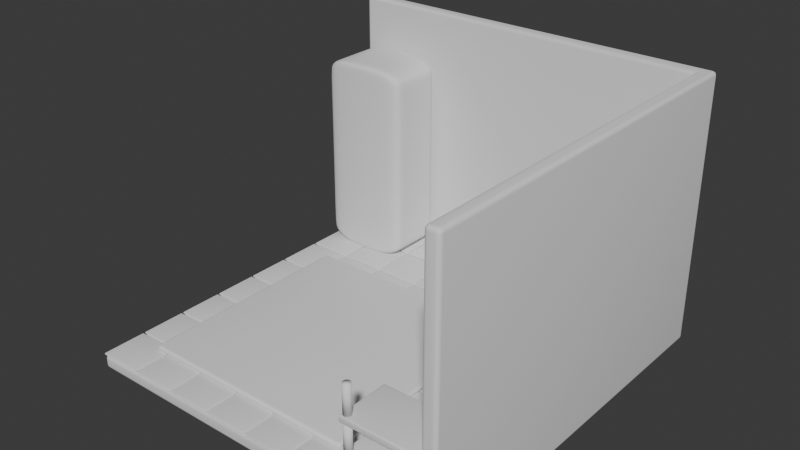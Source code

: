 # Source: happy-kitchen.blend  (saved by Blender 4.1.24; exported with 4.5.12 LTS)
import bpy
from mathutils import Matrix  # noqa: F401  (used for matrix-valued properties, if any)

bpy.ops.wm.read_factory_settings(use_empty=True)
scene = bpy.context.scene
scene.name = 'Scene'

# ---- collections
col_collection = bpy.data.collections.new('Collection'); scene.collection.children.link(col_collection)

# ---- world
world_world = bpy.data.worlds.new('World'); scene.world = world_world
world_world.use_nodes = True; world_world.node_tree.nodes.clear()
_N = world_world.node_tree.nodes; _L = world_world.node_tree.links
n0 = _N.new('ShaderNodeOutputWorld'); n0.name = 'World Output'; n0.location = (300, 300)
n1 = _N.new('ShaderNodeBackground'); n1.name = 'Background'; n1.location = (10, 300)
n1.inputs[0].default_value = (0.05088, 0.05088, 0.05088, 1.0)
_L.new(n1.outputs[0], n0.inputs[0])
n0.is_active_output = True
world_world.color = (0.05088, 0.05088, 0.05088)
world_world.use_sun_shadow = False
world_world.sun_shadow_jitter_overblur = 0.0

# ---- meshes
me_cube_001 = bpy.data.meshes.new('Cube.001')
me_cube_001.from_pydata([(-1.0, -1.0, -1.0), (-1.0, 1.0, -1.0), (-1.0, 1.0, 0.3804), (1.0, -1.0, -1.0), (1.0, -1.0, 0.3804), (1.0, 1.0, -1.0), (1.0, 1.0, 0.3804), (-1.0, 1.075, -1.075), (-1.0, -1.0, -1.075), (-1.0, 1.075, 0.3804), (1.075, 1.075, -1.075), (1.075, 1.075, 0.3804), (1.075, -1.0, -1.075), (1.075, -1.0, 0.3804)], [], [(1, 5, 6, 2), (5, 3, 4, 6), (1, 0, 3, 5), (7, 9, 11, 10), (10, 11, 13, 12), (7, 10, 12, 8), (0, 1, 7, 8), (4, 3, 12, 13), (2, 6, 11, 9), (1, 2, 9, 7), (3, 0, 8, 12), (6, 4, 13, 11)])
me_cube_001.polygons.foreach_set('use_smooth', [True] * 12)
_uv = me_cube_001.uv_layers.new(name='UVMap')
_uv.uv.foreach_set('vector', [0.375, 0.25, 0.375, 0.5, 0.625, 0.5, 0.625, 0.25, 0.375, 0.5, 0.375, 0.75, 0.625, 0.75, 0.625, 0.5, 0.125, 0.5, 0.125, 0.75, 0.375, 0.75, 0.375, 0.5, 0.375, 0.25, 0.625, 0.25, 0.625, 0.5, 0.375, 0.5, 0.375, 0.5, 0.625, 0.5, 0.625, 0.75, 0.375, 0.75, 0.125, 0.5, 0.375, 0.5, 0.375, 0.75, 0.125, 0.75, 0.125, 0.75, 0.125, 0.5, 0.125, 0.5, 0.125, 0.75, 0.625, 0.75, 0.375, 0.75, 0.375, 0.75, 0.625, 0.75, 0.625, 0.25, 0.625, 0.5, 0.625, 0.5, 0.625, 0.25, 0.375, 0.25, 0.625, 0.25, 0.625, 0.25, 0.375, 0.25, 0.375, 0.75, 0.125, 0.75, 0.125, 0.75, 0.375, 0.75, 0.625, 0.5, 0.625, 0.75, 0.625, 0.75, 0.625, 0.5])
me_cube_001.update()
me_plane_001 = bpy.data.meshes.new('Plane.001')
me_plane_001.from_pydata([(-5.003, -5.003, 0.0), (-3.797, -5.003, 0.0), (-5.003, -3.797, 0.0), (-3.797, -3.797, 0.0)], [], [(0, 1, 3, 2)])
me_plane_001.polygons.foreach_set('use_smooth', [True] * 1)
_uv = me_plane_001.uv_layers.new(name='UVMap')
_uv.uv.foreach_set('vector', [0.0, 0.0, 1.0, 0.0, 1.0, 1.0, 0.0, 1.0])
me_plane_001.update()
me_plane_002 = bpy.data.meshes.new('Plane.002')
me_plane_002.from_pydata([(-1.0, -1.0, 0.0), (1.0, -1.0, 0.0), (-1.0, 1.0, 0.0), (1.0, 1.0, 0.0)], [], [(0, 1, 3, 2)])
me_plane_002.polygons.foreach_set('use_smooth', [True] * 1)
_uv = me_plane_002.uv_layers.new(name='UVMap')
_uv.uv.foreach_set('vector', [0.0, 0.0, 1.0, 0.0, 1.0, 1.0, 0.0, 1.0])
me_plane_002.update()
me_cube_002 = bpy.data.meshes.new('Cube.002')
me_cube_002.from_pydata([(-0.5984, -0.7774, -1.0), (-0.5984, -0.7774, 1.8), (-0.5984, 1.0, -1.0), (-0.5984, 1.0, 1.8), (1.096, -0.7774, -1.0), (1.096, -0.7774, 1.8), (1.096, 1.0, -1.0), (1.096, 1.0, 1.8), (-1.0, -0.7774, -0.8642), (-1.0, -0.7774, 1.664), (-1.0, 1.0, 1.664), (-1.0, 1.0, -0.8642), (1.498, 1.0, 1.664), (1.498, 1.0, -0.8642), (1.498, -0.7774, 1.664), (1.498, -0.7774, -0.8642), (-0.5984, 0.742, -1.0), (-0.5984, -0.5194, -1.0), (-0.5984, -0.5194, 1.8), (-0.5984, 0.742, 1.8), (1.096, -0.5194, -1.0), (1.096, 0.742, -1.0), (1.096, 0.742, 1.8), (1.096, -0.5194, 1.8), (1.498, 0.742, -0.8642), (1.498, -0.5194, -0.8642), (1.498, 0.742, 1.664), (1.498, -0.5194, 1.664), (-1.0, -0.5194, -0.8642), (-1.0, 0.742, -0.8642), (-1.0, -0.5194, 1.664), (-1.0, 0.742, 1.664), (-1.0, -0.7774, -0.7364), (-1.0, -0.7774, 1.536), (-1.0, 1.0, 1.536), (-1.0, 1.0, -0.7364), (1.498, 1.0, 1.536), (1.498, 1.0, -0.7364), (1.498, -0.7774, 1.536), (1.498, -0.7774, -0.7364), (-1.0, -0.5194, 1.536), (-1.0, -0.5194, -0.7364), (-1.0, 0.742, 1.536), (-1.0, 0.742, -0.7364), (1.498, 0.742, 1.536), (1.498, 0.742, -0.7364), (1.498, -0.5194, 1.536), (1.498, -0.5194, -0.7364)], [], [(31, 19, 3, 10), (10, 3, 7, 12), (27, 23, 5, 14), (14, 5, 1, 9), (17, 20, 4, 0), (23, 18, 1, 5), (4, 15, 8, 0), (38, 14, 9, 33), (20, 25, 15, 4), (46, 27, 14, 38), (2, 11, 13, 6), (34, 10, 12, 36), (16, 29, 11, 2), (42, 31, 10, 34), (33, 9, 30, 40), (40, 30, 31, 42), (0, 8, 28, 17), (17, 28, 29, 16), (36, 12, 26, 44), (44, 26, 27, 46), (6, 13, 24, 21), (21, 24, 25, 20), (7, 3, 19, 22), (22, 19, 18, 23), (2, 6, 21, 16), (16, 21, 20, 17), (12, 7, 22, 26), (26, 22, 23, 27), (9, 1, 18, 30), (30, 18, 19, 31), (24, 45, 47, 25), (45, 44, 46, 47), (13, 37, 45, 24), (37, 36, 44, 45), (28, 41, 43, 29), (41, 40, 42, 43), (8, 32, 41, 28), (32, 33, 40, 41), (29, 43, 35, 11), (43, 42, 34, 35), (11, 35, 37, 13), (35, 34, 36, 37), (25, 47, 39, 15), (47, 46, 38, 39), (15, 39, 32, 8), (39, 38, 33, 32)])
me_cube_002.polygons.foreach_set('use_smooth', [True] * 46)
_uv = me_cube_002.uv_layers.new(name='UVMap')
_uv.uv.foreach_set('vector', [0.5417, 0.1667, 0.625, 0.1667, 0.625, 0.25, 0.5417, 0.25, 0.5417, 0.25, 0.625, 0.25, 0.625, 0.5, 0.5417, 0.5, 0.5417, 0.6667, 0.625, 0.6667, 0.625, 0.75, 0.5417, 0.75, 0.5417, 0.75, 0.625, 0.75, 0.625, 1.0, 0.5417, 1.0, 0.125, 0.6667, 0.375, 0.6667, 0.375, 0.75, 0.125, 0.75, 0.625, 0.6667, 0.875, 0.6667, 0.875, 0.75, 0.625, 0.75, 0.375, 0.75, 0.4583, 0.75, 0.4583, 1.0, 0.375, 1.0, 0.5139, 0.75, 0.5417, 0.75, 0.5417, 1.0, 0.5139, 1.0, 0.375, 0.6667, 0.4583, 0.6667, 0.4583, 0.75, 0.375, 0.75, 0.5139, 0.6667, 0.5417, 0.6667, 0.5417, 0.75, 0.5139, 0.75, 0.375, 0.25, 0.4583, 0.25, 0.4583, 0.5, 0.375, 0.5, 0.5139, 0.25, 0.5417, 0.25, 0.5417, 0.5, 0.5139, 0.5, 0.375, 0.1667, 0.4583, 0.1667, 0.4583, 0.25, 0.375, 0.25, 0.5139, 0.1667, 0.5417, 0.1667, 0.5417, 0.25, 0.5139, 0.25, 0.5139, 0.0, 0.5417, 0.0, 0.5417, 0.08333, 0.5139, 0.08333, 0.5139, 0.08333, 0.5417, 0.08333, 0.5417, 0.1667, 0.5139, 0.1667, 0.375, 0.0, 0.4583, 0.0, 0.4583, 0.08333, 0.375, 0.08333, 0.375, 0.08333, 0.4583, 0.08333, 0.4583, 0.1667, 0.375, 0.1667, 0.5139, 0.5, 0.5417, 0.5, 0.5417, 0.5833, 0.5139, 0.5833, 0.5139, 0.5833, 0.5417, 0.5833, 0.5417, 0.6667, 0.5139, 0.6667, 0.375, 0.5, 0.4583, 0.5, 0.4583, 0.5833, 0.375, 0.5833, 0.375, 0.5833, 0.4583, 0.5833, 0.4583, 0.6667, 0.375, 0.6667, 0.625, 0.5, 0.875, 0.5, 0.875, 0.5833, 0.625, 0.5833, 0.625, 0.5833, 0.875, 0.5833, 0.875, 0.6667, 0.625, 0.6667, 0.125, 0.5, 0.375, 0.5, 0.375, 0.5833, 0.125, 0.5833, 0.125, 0.5833, 0.375, 0.5833, 0.375, 0.6667, 0.125, 0.6667, 0.5417, 0.5, 0.625, 0.5, 0.625, 0.5833, 0.5417, 0.5833, 0.5417, 0.5833, 0.625, 0.5833, 0.625, 0.6667, 0.5417, 0.6667, 0.5417, 0.0, 0.625, 0.0, 0.625, 0.08333, 0.5417, 0.08333, 0.5417, 0.08333, 0.625, 0.08333, 0.625, 0.1667, 0.5417, 0.1667, 0.4583, 0.5833, 0.4861, 0.5833, 0.4861, 0.6667, 0.4583, 0.6667, 0.4861, 0.5833, 0.5139, 0.5833, 0.5139, 0.6667, 0.4861, 0.6667, 0.4583, 0.5, 0.4861, 0.5, 0.4861, 0.5833, 0.4583, 0.5833, 0.4861, 0.5, 0.5139, 0.5, 0.5139, 0.5833, 0.4861, 0.5833, 0.4583, 0.08333, 0.4861, 0.08333, 0.4861, 0.1667, 0.4583, 0.1667, 0.4861, 0.08333, 0.5139, 0.08333, 0.5139, 0.1667, 0.4861, 0.1667, 0.4583, 0.0, 0.4861, 0.0, 0.4861, 0.08333, 0.4583, 0.08333, 0.4861, 0.0, 0.5139, 0.0, 0.5139, 0.08333, 0.4861, 0.08333, 0.4583, 0.1667, 0.4861, 0.1667, 0.4861, 0.25, 0.4583, 0.25, 0.4861, 0.1667, 0.5139, 0.1667, 0.5139, 0.25, 0.4861, 0.25, 0.4583, 0.25, 0.4861, 0.25, 0.4861, 0.5, 0.4583, 0.5, 0.4861, 0.25, 0.5139, 0.25, 0.5139, 0.5, 0.4861, 0.5, 0.4583, 0.6667, 0.4861, 0.6667, 0.4861, 0.75, 0.4583, 0.75, 0.4861, 0.6667, 0.5139, 0.6667, 0.5139, 0.75, 0.4861, 0.75, 0.4583, 0.75, 0.4861, 0.75, 0.4861, 1.0, 0.4583, 1.0, 0.4861, 0.75, 0.5139, 0.75, 0.5139, 1.0, 0.4861, 1.0])
me_cube_002.update()
me_cylinder = bpy.data.meshes.new('Cylinder')
me_cylinder.from_pydata([(4.73e-10, 0.1013, 0.2906), (0.01585, 0.1001, 0.2906), (0.03131, 0.09636, 0.2906), (0.046, 0.09027, 0.2906), (0.05955, 0.08197, 0.2906), (0.07164, 0.07164, 0.2906), (0.08197, 0.05955, 0.2906), (0.09027, 0.046, 0.2906), (0.09636, 0.03131, 0.2906), (0.1001, 0.01585, 0.2906), (0.1013, -2.298e-10, 0.2906), (0.1001, -0.01585, 0.2906), (0.09636, -0.03131, 0.2906), (0.09027, -0.046, 0.2906), (0.08197, -0.05955, 0.2906), (0.07164, -0.07164, 0.2906), (0.05955, -0.08197, 0.2906), (0.046, -0.09027, 0.2906), (0.03131, -0.09636, 0.2906), (0.01585, -0.1001, 0.2906), (4.73e-10, -0.1013, 0.2906), (-0.01585, -0.1001, 0.2906), (-0.03131, -0.09636, 0.2906), (-0.046, -0.09027, 0.2906), (-0.05955, -0.08197, 0.2906), (-0.07164, -0.07164, 0.2906), (-0.08197, -0.05955, 0.2906), (-0.09027, -0.046, 0.2906), (-0.09636, -0.03131, 0.2906), (-0.1001, -0.01585, 0.2906), (-0.1013, -2.298e-10, 0.2906), (-0.1001, 0.01585, 0.2906), (-0.09636, 0.03131, 0.2906), (-0.09027, 0.046, 0.2906), (-0.08197, 0.05955, 0.2906), (-0.07164, 0.07164, 0.2906), (-0.05955, 0.08197, 0.2906), (-0.046, 0.09027, 0.2906), (-0.03131, 0.09636, 0.2906), (-0.01585, 0.1001, 0.2906), (4.657e-10, 0.005937, -0.4788), (4.73e-10, 0.1013, -0.3837), (4.657e-10, 0.02716, -0.4764), (4.657e-10, 0.04732, -0.4694), (4.657e-10, 0.06541, -0.458), (4.657e-10, 0.08051, -0.443), (4.657e-10, 0.09187, -0.425), (4.657e-10, 0.09893, -0.4049), (0.0009287, 0.005864, -0.4788), (0.01585, 0.1001, -0.3837), (0.004249, 0.02683, -0.4764), (0.007403, 0.04674, -0.4694), (0.01023, 0.0646, -0.458), (0.01259, 0.07952, -0.443), (0.01437, 0.09074, -0.425), (0.01548, 0.09771, -0.4049), (0.001835, 0.005646, -0.4788), (0.03131, 0.09636, -0.3837), (0.008393, 0.02583, -0.4764), (0.01462, 0.045, -0.4694), (0.02021, 0.0622, -0.458), (0.02488, 0.07657, -0.443), (0.02839, 0.08737, -0.425), (0.03057, 0.09408, -0.4049), (0.002695, 0.00529, -0.4788), (0.046, 0.09027, -0.3837), (0.01233, 0.0242, -0.4764), (0.02148, 0.04216, -0.4694), (0.02969, 0.05828, -0.458), (0.03655, 0.07173, -0.443), (0.04171, 0.08186, -0.425), (0.04491, 0.08814, -0.4049), (0.00349, 0.004803, -0.4788), (0.05955, 0.08197, -0.3837), (0.01596, 0.02197, -0.4764), (0.02781, 0.03828, -0.4694), (0.03844, 0.05291, -0.458), (0.04732, 0.06513, -0.443), (0.054, 0.07433, -0.425), (0.05815, 0.08003, -0.4049), (0.004198, 0.004198, -0.4788), (0.07164, 0.07164, -0.3837), (0.01921, 0.01921, -0.4764), (0.03346, 0.03346, -0.4694), (0.04625, 0.04625, -0.458), (0.05693, 0.05693, -0.443), (0.06496, 0.06496, -0.425), (0.06995, 0.06995, -0.4049), (0.004803, 0.00349, -0.4788), (0.08197, 0.05955, -0.3837), (0.02197, 0.01596, -0.4764), (0.03828, 0.02781, -0.4694), (0.05291, 0.03844, -0.458), (0.06513, 0.04732, -0.443), (0.07433, 0.054, -0.425), (0.08003, 0.05815, -0.4049), (0.00529, 0.002695, -0.4788), (0.09027, 0.046, -0.3837), (0.0242, 0.01233, -0.4764), (0.04216, 0.02148, -0.4694), (0.05828, 0.02969, -0.458), (0.07173, 0.03655, -0.443), (0.08186, 0.04171, -0.425), (0.08814, 0.04491, -0.4049), (0.005646, 0.001835, -0.4788), (0.09636, 0.03131, -0.3837), (0.02583, 0.008393, -0.4764), (0.045, 0.01462, -0.4694), (0.0622, 0.02021, -0.458), (0.07657, 0.02488, -0.443), (0.08737, 0.02839, -0.425), (0.09408, 0.03057, -0.4049), (0.005864, 0.0009287, -0.4788), (0.1001, 0.01585, -0.3837), (0.02683, 0.004249, -0.4764), (0.04674, 0.007403, -0.4694), (0.0646, 0.01023, -0.458), (0.07952, 0.01259, -0.443), (0.09074, 0.01437, -0.425), (0.09771, 0.01548, -0.4049), (0.005937, 0.0, -0.4788), (0.1013, -2.298e-10, -0.3837), (0.02716, -5.821e-11, -0.4764), (0.04732, -1.164e-10, -0.4694), (0.06541, -1.164e-10, -0.458), (0.08051, -2.328e-10, -0.443), (0.09187, -2.328e-10, -0.425), (0.09893, -2.328e-10, -0.4049), (0.005864, -0.0009287, -0.4788), (0.1001, -0.01585, -0.3837), (0.02683, -0.004249, -0.4764), (0.04674, -0.007403, -0.4694), (0.0646, -0.01023, -0.458), (0.07952, -0.01259, -0.443), (0.09074, -0.01437, -0.425), (0.09771, -0.01548, -0.4049), (0.005646, -0.001835, -0.4788), (0.09636, -0.03131, -0.3837), (0.02583, -0.008393, -0.4764), (0.045, -0.01462, -0.4694), (0.0622, -0.02021, -0.458), (0.07657, -0.02488, -0.443), (0.08737, -0.02839, -0.425), (0.09408, -0.03057, -0.4049), (0.00529, -0.002695, -0.4788), (0.09027, -0.046, -0.3837), (0.0242, -0.01233, -0.4764), (0.04216, -0.02148, -0.4694), (0.05828, -0.02969, -0.458), (0.07173, -0.03655, -0.443), (0.08186, -0.04171, -0.425), (0.08814, -0.04491, -0.4049), (0.004803, -0.00349, -0.4788), (0.08197, -0.05955, -0.3837), (0.02197, -0.01596, -0.4764), (0.03828, -0.02781, -0.4694), (0.05291, -0.03844, -0.458), (0.06513, -0.04732, -0.443), (0.07433, -0.054, -0.425), (0.08003, -0.05815, -0.4049), (0.004198, -0.004198, -0.4788), (0.07164, -0.07164, -0.3837), (0.01921, -0.01921, -0.4764), (0.03346, -0.03346, -0.4694), (0.04625, -0.04625, -0.458), (0.05693, -0.05693, -0.443), (0.06496, -0.06496, -0.425), (0.06995, -0.06995, -0.4049), (0.00349, -0.004803, -0.4788), (0.05955, -0.08197, -0.3837), (0.01596, -0.02197, -0.4764), (0.02781, -0.03828, -0.4694), (0.03844, -0.05291, -0.458), (0.04732, -0.06513, -0.443), (0.054, -0.07433, -0.425), (0.05815, -0.08003, -0.4049), (0.002695, -0.00529, -0.4788), (0.046, -0.09027, -0.3837), (0.01233, -0.0242, -0.4764), (0.02148, -0.04216, -0.4694), (0.02969, -0.05828, -0.458), (0.03655, -0.07173, -0.443), (0.04171, -0.08186, -0.425), (0.04491, -0.08814, -0.4049), (0.001835, -0.005646, -0.4788), (0.03131, -0.09636, -0.3837), (0.008393, -0.02583, -0.4764), (0.01462, -0.045, -0.4694), (0.02021, -0.0622, -0.458), (0.02488, -0.07657, -0.443), (0.02839, -0.08737, -0.425), (0.03057, -0.09408, -0.4049), (0.0009287, -0.005864, -0.4788), (0.01585, -0.1001, -0.3837), (0.004249, -0.02683, -0.4764), (0.007403, -0.04674, -0.4694), (0.01023, -0.0646, -0.458), (0.01259, -0.07952, -0.443), (0.01437, -0.09074, -0.425), (0.01548, -0.09771, -0.4049), (4.657e-10, -0.005937, -0.4788), (4.73e-10, -0.1013, -0.3837), (4.657e-10, -0.02716, -0.4764), (4.657e-10, -0.04732, -0.4694), (4.657e-10, -0.06541, -0.458), (4.657e-10, -0.08051, -0.443), (4.657e-10, -0.09187, -0.425), (4.657e-10, -0.09893, -0.4049), (-0.0009287, -0.005864, -0.4788), (-0.01585, -0.1001, -0.3837), (-0.004249, -0.02683, -0.4764), (-0.007403, -0.04674, -0.4694), (-0.01023, -0.0646, -0.458), (-0.01259, -0.07952, -0.443), (-0.01437, -0.09074, -0.425), (-0.01548, -0.09771, -0.4049), (-0.001835, -0.005646, -0.4788), (-0.03131, -0.09636, -0.3837), (-0.008393, -0.02583, -0.4764), (-0.01462, -0.045, -0.4694), (-0.02021, -0.0622, -0.458), (-0.02488, -0.07657, -0.443), (-0.02839, -0.08737, -0.425), (-0.03057, -0.09408, -0.4049), (-0.002695, -0.00529, -0.4788), (-0.046, -0.09027, -0.3837), (-0.01233, -0.0242, -0.4764), (-0.02148, -0.04216, -0.4694), (-0.02969, -0.05828, -0.458), (-0.03655, -0.07173, -0.443), (-0.04171, -0.08186, -0.425), (-0.04491, -0.08814, -0.4049), (-0.00349, -0.004803, -0.4788), (-0.05955, -0.08197, -0.3837), (-0.01596, -0.02197, -0.4764), (-0.02781, -0.03828, -0.4694), (-0.03844, -0.05291, -0.458), (-0.04732, -0.06513, -0.443), (-0.054, -0.07433, -0.425), (-0.05815, -0.08003, -0.4049), (-0.004198, -0.004198, -0.4788), (-0.07164, -0.07164, -0.3837), (-0.01921, -0.01921, -0.4764), (-0.03346, -0.03346, -0.4694), (-0.04625, -0.04625, -0.458), (-0.05693, -0.05693, -0.443), (-0.06496, -0.06496, -0.425), (-0.06995, -0.06995, -0.4049), (-0.004803, -0.00349, -0.4788), (-0.08197, -0.05955, -0.3837), (-0.02197, -0.01596, -0.4764), (-0.03828, -0.02781, -0.4694), (-0.05291, -0.03844, -0.458), (-0.06513, -0.04732, -0.443), (-0.07433, -0.054, -0.425), (-0.08003, -0.05815, -0.4049), (-0.00529, -0.002695, -0.4788), (-0.09027, -0.046, -0.3837), (-0.0242, -0.01233, -0.4764), (-0.04216, -0.02148, -0.4694), (-0.05828, -0.02969, -0.458), (-0.07173, -0.03655, -0.443), (-0.08186, -0.04171, -0.425), (-0.08814, -0.04491, -0.4049), (-0.005646, -0.001835, -0.4788), (-0.09636, -0.03131, -0.3837), (-0.02583, -0.008393, -0.4764), (-0.045, -0.01462, -0.4694), (-0.0622, -0.02021, -0.458), (-0.07657, -0.02488, -0.443), (-0.08737, -0.02839, -0.425), (-0.09408, -0.03057, -0.4049), (-0.005864, -0.0009287, -0.4788), (-0.1001, -0.01585, -0.3837), (-0.02683, -0.004249, -0.4764), (-0.04674, -0.007403, -0.4694), (-0.0646, -0.01023, -0.458), (-0.07952, -0.01259, -0.443), (-0.09074, -0.01437, -0.425), (-0.09771, -0.01548, -0.4049), (-0.005937, 0.0, -0.4788), (-0.1013, -2.298e-10, -0.3837), (-0.02716, -5.821e-11, -0.4764), (-0.04732, -1.164e-10, -0.4694), (-0.06541, -1.164e-10, -0.458), (-0.08051, -2.328e-10, -0.443), (-0.09187, -2.328e-10, -0.425), (-0.09893, -2.328e-10, -0.4049), (-0.005864, 0.0009287, -0.4788), (-0.1001, 0.01585, -0.3837), (-0.02683, 0.004249, -0.4764), (-0.04674, 0.007403, -0.4694), (-0.0646, 0.01023, -0.458), (-0.07952, 0.01259, -0.443), (-0.09074, 0.01437, -0.425), (-0.09771, 0.01548, -0.4049), (-0.005646, 0.001835, -0.4788), (-0.09636, 0.03131, -0.3837), (-0.02583, 0.008393, -0.4764), (-0.045, 0.01462, -0.4694), (-0.0622, 0.02021, -0.458), (-0.07657, 0.02488, -0.443), (-0.08737, 0.02839, -0.425), (-0.09408, 0.03057, -0.4049), (-0.00529, 0.002695, -0.4788), (-0.09027, 0.046, -0.3837), (-0.0242, 0.01233, -0.4764), (-0.04216, 0.02148, -0.4694), (-0.05828, 0.02969, -0.458), (-0.07173, 0.03655, -0.443), (-0.08186, 0.04171, -0.425), (-0.08814, 0.04491, -0.4049), (-0.004803, 0.00349, -0.4788), (-0.08197, 0.05955, -0.3837), (-0.02197, 0.01596, -0.4764), (-0.03828, 0.02781, -0.4694), (-0.05291, 0.03844, -0.458), (-0.06513, 0.04732, -0.443), (-0.07433, 0.054, -0.425), (-0.08003, 0.05815, -0.4049), (-0.004198, 0.004198, -0.4788), (-0.07164, 0.07164, -0.3837), (-0.01921, 0.01921, -0.4764), (-0.03346, 0.03346, -0.4694), (-0.04625, 0.04625, -0.458), (-0.05693, 0.05693, -0.443), (-0.06496, 0.06496, -0.425), (-0.06995, 0.06995, -0.4049), (-0.00349, 0.004803, -0.4788), (-0.05955, 0.08197, -0.3837), (-0.01596, 0.02197, -0.4764), (-0.02781, 0.03828, -0.4694), (-0.03844, 0.05291, -0.458), (-0.04732, 0.06513, -0.443), (-0.054, 0.07433, -0.425), (-0.05815, 0.08003, -0.4049), (-0.002695, 0.00529, -0.4788), (-0.046, 0.09027, -0.3837), (-0.01233, 0.0242, -0.4764), (-0.02148, 0.04216, -0.4694), (-0.02969, 0.05828, -0.458), (-0.03655, 0.07173, -0.443), (-0.04171, 0.08186, -0.425), (-0.04491, 0.08814, -0.4049), (-0.001835, 0.005646, -0.4788), (-0.03131, 0.09636, -0.3837), (-0.008393, 0.02583, -0.4764), (-0.01462, 0.045, -0.4694), (-0.02021, 0.0622, -0.458), (-0.02488, 0.07657, -0.443), (-0.02839, 0.08737, -0.425), (-0.03057, 0.09408, -0.4049), (-0.0009287, 0.005864, -0.4788), (-0.01585, 0.1001, -0.3837), (-0.004249, 0.02683, -0.4764), (-0.007403, 0.04674, -0.4694), (-0.01023, 0.0646, -0.458), (-0.01259, 0.07952, -0.443), (-0.01437, 0.09074, -0.425), (-0.01548, 0.09771, -0.4049)], [], [(353, 39, 0, 41), (57, 2, 3, 65), (65, 3, 4, 73), (73, 4, 5, 81), (81, 5, 6, 89), (89, 6, 7, 97), (97, 7, 8, 105), (105, 8, 9, 113), (113, 9, 10, 121), (121, 10, 11, 129), (129, 11, 12, 137), (137, 12, 13, 145), (145, 13, 14, 153), (153, 14, 15, 161), (161, 15, 16, 169), (169, 16, 17, 177), (177, 17, 18, 185), (185, 18, 19, 193), (193, 19, 20, 201), (201, 20, 21, 209), (209, 21, 22, 217), (217, 22, 23, 225), (225, 23, 24, 233), (233, 24, 25, 241), (241, 25, 26, 249), (249, 26, 27, 257), (257, 27, 28, 265), (265, 28, 29, 273), (273, 29, 30, 281), (281, 30, 31, 289), (289, 31, 32, 297), (297, 32, 33, 305), (305, 33, 34, 313), (313, 34, 35, 321), (321, 35, 36, 329), (329, 36, 37, 337), (337, 37, 38, 345), (345, 38, 39, 353), (1, 0, 39, 38, 37, 36, 35, 34, 33, 32, 31, 30, 29, 28, 27, 26, 25, 24, 23, 22, 21, 20, 19, 18, 17, 16, 15, 14, 13, 12, 11, 10, 9, 8, 7, 6, 5, 4, 3, 2), (49, 1, 2, 57), (41, 0, 1, 49), (41, 49, 55, 47), (47, 55, 54, 46), (46, 54, 53, 45), (45, 53, 52, 44), (44, 52, 51, 43), (43, 51, 50, 42), (42, 50, 48, 40), (49, 57, 63, 55), (55, 63, 62, 54), (54, 62, 61, 53), (53, 61, 60, 52), (52, 60, 59, 51), (51, 59, 58, 50), (50, 58, 56, 48), (57, 65, 71, 63), (63, 71, 70, 62), (62, 70, 69, 61), (61, 69, 68, 60), (60, 68, 67, 59), (59, 67, 66, 58), (58, 66, 64, 56), (65, 73, 79, 71), (71, 79, 78, 70), (70, 78, 77, 69), (69, 77, 76, 68), (68, 76, 75, 67), (67, 75, 74, 66), (66, 74, 72, 64), (73, 81, 87, 79), (79, 87, 86, 78), (78, 86, 85, 77), (77, 85, 84, 76), (76, 84, 83, 75), (75, 83, 82, 74), (74, 82, 80, 72), (81, 89, 95, 87), (87, 95, 94, 86), (86, 94, 93, 85), (85, 93, 92, 84), (84, 92, 91, 83), (83, 91, 90, 82), (82, 90, 88, 80), (89, 97, 103, 95), (95, 103, 102, 94), (94, 102, 101, 93), (93, 101, 100, 92), (92, 100, 99, 91), (91, 99, 98, 90), (90, 98, 96, 88), (97, 105, 111, 103), (103, 111, 110, 102), (102, 110, 109, 101), (101, 109, 108, 100), (100, 108, 107, 99), (99, 107, 106, 98), (98, 106, 104, 96), (105, 113, 119, 111), (111, 119, 118, 110), (110, 118, 117, 109), (109, 117, 116, 108), (108, 116, 115, 107), (107, 115, 114, 106), (106, 114, 112, 104), (113, 121, 127, 119), (119, 127, 126, 118), (118, 126, 125, 117), (117, 125, 124, 116), (116, 124, 123, 115), (115, 123, 122, 114), (114, 122, 120, 112), (121, 129, 135, 127), (127, 135, 134, 126), (126, 134, 133, 125), (125, 133, 132, 124), (124, 132, 131, 123), (123, 131, 130, 122), (122, 130, 128, 120), (129, 137, 143, 135), (135, 143, 142, 134), (134, 142, 141, 133), (133, 141, 140, 132), (132, 140, 139, 131), (131, 139, 138, 130), (130, 138, 136, 128), (137, 145, 151, 143), (143, 151, 150, 142), (142, 150, 149, 141), (141, 149, 148, 140), (140, 148, 147, 139), (139, 147, 146, 138), (138, 146, 144, 136), (145, 153, 159, 151), (151, 159, 158, 150), (150, 158, 157, 149), (149, 157, 156, 148), (148, 156, 155, 147), (147, 155, 154, 146), (146, 154, 152, 144), (153, 161, 167, 159), (159, 167, 166, 158), (158, 166, 165, 157), (157, 165, 164, 156), (156, 164, 163, 155), (155, 163, 162, 154), (154, 162, 160, 152), (161, 169, 175, 167), (167, 175, 174, 166), (166, 174, 173, 165), (165, 173, 172, 164), (164, 172, 171, 163), (163, 171, 170, 162), (162, 170, 168, 160), (169, 177, 183, 175), (175, 183, 182, 174), (174, 182, 181, 173), (173, 181, 180, 172), (172, 180, 179, 171), (171, 179, 178, 170), (170, 178, 176, 168), (177, 185, 191, 183), (183, 191, 190, 182), (182, 190, 189, 181), (181, 189, 188, 180), (180, 188, 187, 179), (179, 187, 186, 178), (178, 186, 184, 176), (185, 193, 199, 191), (191, 199, 198, 190), (190, 198, 197, 189), (189, 197, 196, 188), (188, 196, 195, 187), (187, 195, 194, 186), (186, 194, 192, 184), (193, 201, 207, 199), (199, 207, 206, 198), (198, 206, 205, 197), (197, 205, 204, 196), (196, 204, 203, 195), (195, 203, 202, 194), (194, 202, 200, 192), (201, 209, 215, 207), (207, 215, 214, 206), (206, 214, 213, 205), (205, 213, 212, 204), (204, 212, 211, 203), (203, 211, 210, 202), (202, 210, 208, 200), (209, 217, 223, 215), (215, 223, 222, 214), (214, 222, 221, 213), (213, 221, 220, 212), (212, 220, 219, 211), (211, 219, 218, 210), (210, 218, 216, 208), (217, 225, 231, 223), (223, 231, 230, 222), (222, 230, 229, 221), (221, 229, 228, 220), (220, 228, 227, 219), (219, 227, 226, 218), (218, 226, 224, 216), (225, 233, 239, 231), (231, 239, 238, 230), (230, 238, 237, 229), (229, 237, 236, 228), (228, 236, 235, 227), (227, 235, 234, 226), (226, 234, 232, 224), (233, 241, 247, 239), (239, 247, 246, 238), (238, 246, 245, 237), (237, 245, 244, 236), (236, 244, 243, 235), (235, 243, 242, 234), (234, 242, 240, 232), (241, 249, 255, 247), (247, 255, 254, 246), (246, 254, 253, 245), (245, 253, 252, 244), (244, 252, 251, 243), (243, 251, 250, 242), (242, 250, 248, 240), (249, 257, 263, 255), (255, 263, 262, 254), (254, 262, 261, 253), (253, 261, 260, 252), (252, 260, 259, 251), (251, 259, 258, 250), (250, 258, 256, 248), (257, 265, 271, 263), (263, 271, 270, 262), (262, 270, 269, 261), (261, 269, 268, 260), (260, 268, 267, 259), (259, 267, 266, 258), (258, 266, 264, 256), (265, 273, 279, 271), (271, 279, 278, 270), (270, 278, 277, 269), (269, 277, 276, 268), (268, 276, 275, 267), (267, 275, 274, 266), (266, 274, 272, 264), (273, 281, 287, 279), (279, 287, 286, 278), (278, 286, 285, 277), (277, 285, 284, 276), (276, 284, 283, 275), (275, 283, 282, 274), (274, 282, 280, 272), (281, 289, 295, 287), (287, 295, 294, 286), (286, 294, 293, 285), (285, 293, 292, 284), (284, 292, 291, 283), (283, 291, 290, 282), (282, 290, 288, 280), (289, 297, 303, 295), (295, 303, 302, 294), (294, 302, 301, 293), (293, 301, 300, 292), (292, 300, 299, 291), (291, 299, 298, 290), (290, 298, 296, 288), (297, 305, 311, 303), (303, 311, 310, 302), (302, 310, 309, 301), (301, 309, 308, 300), (300, 308, 307, 299), (299, 307, 306, 298), (298, 306, 304, 296), (305, 313, 319, 311), (311, 319, 318, 310), (310, 318, 317, 309), (309, 317, 316, 308), (308, 316, 315, 307), (307, 315, 314, 306), (306, 314, 312, 304), (313, 321, 327, 319), (319, 327, 326, 318), (318, 326, 325, 317), (317, 325, 324, 316), (316, 324, 323, 315), (315, 323, 322, 314), (314, 322, 320, 312), (321, 329, 335, 327), (327, 335, 334, 326), (326, 334, 333, 325), (325, 333, 332, 324), (324, 332, 331, 323), (323, 331, 330, 322), (322, 330, 328, 320), (329, 337, 343, 335), (335, 343, 342, 334), (334, 342, 341, 333), (333, 341, 340, 332), (332, 340, 339, 331), (331, 339, 338, 330), (330, 338, 336, 328), (337, 345, 351, 343), (343, 351, 350, 342), (342, 350, 349, 341), (341, 349, 348, 340), (340, 348, 347, 339), (339, 347, 346, 338), (338, 346, 344, 336), (345, 353, 359, 351), (351, 359, 358, 350), (350, 358, 357, 349), (349, 357, 356, 348), (348, 356, 355, 347), (347, 355, 354, 346), (346, 354, 352, 344), (353, 41, 47, 359), (359, 47, 46, 358), (358, 46, 45, 357), (357, 45, 44, 356), (356, 44, 43, 355), (355, 43, 42, 354), (354, 42, 40, 352), (40, 48, 56, 64, 72, 80, 88, 96, 104, 112, 120, 128, 136, 144, 152, 160, 168, 176, 184, 192, 200, 208, 216, 224, 232, 240, 248, 256, 264, 272, 280, 288, 296, 304, 312, 320, 328, 336, 344, 352)])
me_cylinder.polygons.foreach_set('use_smooth', [True] * 322)
_uv = me_cylinder.uv_layers.new(name='UVMap')
_uv.uv.foreach_set('vector', [0.025, 0.5496, 0.025, 1.0, 3.912e-07, 1.0, 3.912e-07, 0.5496, 0.95, 0.5496, 0.95, 1.0, 0.925, 1.0, 0.925, 0.5496, 0.925, 0.5496, 0.925, 1.0, 0.9, 1.0, 0.9, 0.5496, 0.9, 0.5496, 0.9, 1.0, 0.875, 1.0, 0.875, 0.5496, 0.875, 0.5496, 0.875, 1.0, 0.85, 1.0, 0.85, 0.5496, 0.85, 0.5496, 0.85, 1.0, 0.825, 1.0, 0.825, 0.5496, 0.825, 0.5496, 0.825, 1.0, 0.8, 1.0, 0.8, 0.5496, 0.8, 0.5496, 0.8, 1.0, 0.775, 1.0, 0.775, 0.5496, 0.775, 0.5496, 0.775, 1.0, 0.75, 1.0, 0.75, 0.5496, 0.75, 0.5496, 0.75, 1.0, 0.725, 1.0, 0.725, 0.5496, 0.725, 0.5496, 0.725, 1.0, 0.7, 1.0, 0.7, 0.5496, 0.7, 0.5496, 0.7, 1.0, 0.675, 1.0, 0.675, 0.5496, 0.675, 0.5496, 0.675, 1.0, 0.65, 1.0, 0.65, 0.5496, 0.65, 0.5496, 0.65, 1.0, 0.625, 1.0, 0.625, 0.5496, 0.625, 0.5496, 0.625, 1.0, 0.6, 1.0, 0.6, 0.5496, 0.6, 0.5496, 0.6, 1.0, 0.575, 1.0, 0.575, 0.5496, 0.575, 0.5496, 0.575, 1.0, 0.55, 1.0, 0.55, 0.5496, 0.55, 0.5496, 0.55, 1.0, 0.525, 1.0, 0.525, 0.5496, 0.525, 0.5496, 0.525, 1.0, 0.5, 1.0, 0.5, 0.5496, 0.5, 0.5496, 0.5, 1.0, 0.475, 1.0, 0.475, 0.5496, 0.475, 0.5496, 0.475, 1.0, 0.45, 1.0, 0.45, 0.5496, 0.45, 0.5496, 0.45, 1.0, 0.425, 1.0, 0.425, 0.5496, 0.425, 0.5496, 0.425, 1.0, 0.4, 1.0, 0.4, 0.5496, 0.4, 0.5496, 0.4, 1.0, 0.375, 1.0, 0.375, 0.5496, 0.375, 0.5496, 0.375, 1.0, 0.35, 1.0, 0.35, 0.5496, 0.35, 0.5496, 0.35, 1.0, 0.325, 1.0, 0.325, 0.5496, 0.325, 0.5496, 0.325, 1.0, 0.3, 1.0, 0.3, 0.5496, 0.3, 0.5496, 0.3, 1.0, 0.275, 1.0, 0.275, 0.5496, 0.275, 0.5496, 0.275, 1.0, 0.25, 1.0, 0.25, 0.5496, 0.25, 0.5496, 0.25, 1.0, 0.225, 1.0, 0.225, 0.5496, 0.225, 0.5496, 0.225, 1.0, 0.2, 1.0, 0.2, 0.5496, 0.2, 0.5496, 0.2, 1.0, 0.175, 1.0, 0.175, 0.5496, 0.175, 0.5496, 0.175, 1.0, 0.15, 1.0, 0.15, 0.5496, 0.15, 0.5496, 0.15, 1.0, 0.125, 1.0, 0.125, 0.5496, 0.125, 0.5496, 0.125, 1.0, 0.1, 1.0, 0.1, 0.5496, 0.1, 0.5496, 0.1, 1.0, 0.075, 1.0, 0.075, 0.5496, 0.075, 0.5496, 0.075, 1.0, 0.05, 1.0, 0.05, 0.5496, 0.05, 0.5496, 0.05, 1.0, 0.025, 1.0, 0.025, 0.5496, 0.2875, 0.487, 0.25, 0.49, 0.2125, 0.487, 0.1758, 0.4783, 0.141, 0.4638, 0.1089, 0.4442, 0.08029, 0.4197, 0.05584, 0.3911, 0.03616, 0.359, 0.02175, 0.3242, 0.01295, 0.2875, 0.01, 0.25, 0.01295, 0.2125, 0.02175, 0.1758, 0.03616, 0.141, 0.05584, 0.1089, 0.08029, 0.08029, 0.1089, 0.05584, 0.141, 0.03616, 0.1758, 0.02175, 0.2125, 0.01295, 0.25, 0.01, 0.2875, 0.01295, 0.3242, 0.02175, 0.359, 0.03616, 0.3911, 0.05584, 0.4197, 0.08029, 0.4442, 0.1089, 0.4638, 0.141, 0.4783, 0.1758, 0.487, 0.2125, 0.49, 0.25, 0.487, 0.2875, 0.4783, 0.3242, 0.4638, 0.359, 0.4442, 0.3911, 0.4197, 0.4197, 0.3911, 0.4442, 0.359, 0.4638, 0.3242, 0.4783, 0.975, 0.5496, 0.975, 1.0, 0.95, 1.0, 0.95, 0.5496, 1.0, 0.5496, 1.0, 1.0, 0.975, 1.0, 0.975, 0.5496, 1.0, 0.5496, 0.975, 0.5496, 0.9753, 0.5386, 0.9997, 0.5386, 0.9997, 0.5386, 0.9753, 0.5386, 0.9762, 0.5281, 0.9988, 0.5281, 0.9988, 0.5281, 0.9762, 0.5281, 0.9776, 0.5, 0.9974, 0.5, 0.7539, 0.4897, 0.7837, 0.4873, 0.7742, 0.403, 0.75, 0.4049, 0.75, 0.4049, 0.7742, 0.403, 0.7675, 0.3607, 0.75, 0.3621, 0.75, 0.3621, 0.7675, 0.3607, 0.7601, 0.3135, 0.75, 0.3143, 0.75, 0.3143, 0.7601, 0.3135, 0.7522, 0.2639, 0.75, 0.2641, 0.975, 0.5496, 0.95, 0.5496, 0.9503, 0.5386, 0.9747, 0.5386, 0.9747, 0.5386, 0.9503, 0.5386, 0.9512, 0.5281, 0.9738, 0.5281, 0.9738, 0.5281, 0.9512, 0.5281, 0.9526, 0.5, 0.9724, 0.5, 0.7913, 0.4861, 0.8204, 0.4792, 0.7979, 0.3973, 0.7742, 0.403, 0.7742, 0.403, 0.7979, 0.3973, 0.7846, 0.3566, 0.7675, 0.3607, 0.7675, 0.3607, 0.7846, 0.3566, 0.7699, 0.3112, 0.7601, 0.3135, 0.7601, 0.3135, 0.7699, 0.3112, 0.7543, 0.2634, 0.7522, 0.2639, 0.95, 0.5496, 0.925, 0.5496, 0.9253, 0.5386, 0.9497, 0.5386, 0.9497, 0.5386, 0.9253, 0.5386, 0.9262, 0.5281, 0.9488, 0.5281, 0.9488, 0.5281, 0.9262, 0.5281, 0.9276, 0.5, 0.9474, 0.5, 0.8277, 0.4768, 0.8554, 0.4653, 0.8203, 0.388, 0.7979, 0.3973, 0.7979, 0.3973, 0.8203, 0.388, 0.8009, 0.3499, 0.7846, 0.3566, 0.7846, 0.3566, 0.8009, 0.3499, 0.7792, 0.3073, 0.7699, 0.3112, 0.7699, 0.3112, 0.7792, 0.3073, 0.7564, 0.2625, 0.7543, 0.2634, 0.925, 0.5496, 0.9, 0.5496, 0.9003, 0.5386, 0.9247, 0.5386, 0.9247, 0.5386, 0.9003, 0.5386, 0.9012, 0.5281, 0.9238, 0.5281, 0.9238, 0.5281, 0.9012, 0.5281, 0.9026, 0.5, 0.9224, 0.5, 0.8623, 0.4618, 0.8878, 0.4462, 0.8411, 0.3753, 0.8203, 0.388, 0.8203, 0.388, 0.8411, 0.3753, 0.8159, 0.3407, 0.8009, 0.3499, 0.8009, 0.3499, 0.8159, 0.3407, 0.7878, 0.3021, 0.7792, 0.3073, 0.7792, 0.3073, 0.7878, 0.3021, 0.7583, 0.2614, 0.7564, 0.2625, 0.9, 0.5496, 0.875, 0.5496, 0.8753, 0.5386, 0.8997, 0.5386, 0.8997, 0.5386, 0.8753, 0.5386, 0.8762, 0.5281, 0.8988, 0.5281, 0.8988, 0.5281, 0.8762, 0.5281, 0.8776, 0.5, 0.8974, 0.5, 0.894, 0.4417, 0.9168, 0.4222, 0.8596, 0.3596, 0.8411, 0.3753, 0.8411, 0.3753, 0.8596, 0.3596, 0.8293, 0.3293, 0.8159, 0.3407, 0.8159, 0.3407, 0.8293, 0.3293, 0.7955, 0.2955, 0.7878, 0.3021, 0.7878, 0.3021, 0.7955, 0.2955, 0.7599, 0.2599, 0.7583, 0.2614, 0.875, 0.5496, 0.85, 0.5496, 0.8503, 0.5386, 0.8747, 0.5386, 0.8747, 0.5386, 0.8503, 0.5386, 0.8512, 0.5281, 0.8738, 0.5281, 0.8738, 0.5281, 0.8512, 0.5281, 0.8526, 0.5, 0.8724, 0.5, 0.9222, 0.4168, 0.9417, 0.394, 0.8753, 0.3411, 0.8596, 0.3596, 0.8596, 0.3596, 0.8753, 0.3411, 0.8407, 0.3159, 0.8293, 0.3293, 0.8293, 0.3293, 0.8407, 0.3159, 0.8021, 0.2878, 0.7955, 0.2955, 0.7955, 0.2955, 0.8021, 0.2878, 0.7614, 0.2583, 0.7599, 0.2599, 0.85, 0.5496, 0.825, 0.5496, 0.8253, 0.5386, 0.8497, 0.5386, 0.8497, 0.5386, 0.8253, 0.5386, 0.8262, 0.5281, 0.8488, 0.5281, 0.8488, 0.5281, 0.8262, 0.5281, 0.8276, 0.5, 0.8474, 0.5, 0.9462, 0.3878, 0.9618, 0.3623, 0.888, 0.3203, 0.8753, 0.3411, 0.8753, 0.3411, 0.888, 0.3203, 0.8499, 0.3009, 0.8407, 0.3159, 0.8407, 0.3159, 0.8499, 0.3009, 0.8073, 0.2792, 0.8021, 0.2878, 0.8021, 0.2878, 0.8073, 0.2792, 0.7625, 0.2564, 0.7614, 0.2583, 0.825, 0.5496, 0.8, 0.5496, 0.8003, 0.5386, 0.8247, 0.5386, 0.8247, 0.5386, 0.8003, 0.5386, 0.8012, 0.5281, 0.8238, 0.5281, 0.8238, 0.5281, 0.8012, 0.5281, 0.8026, 0.5, 0.8224, 0.5, 0.9653, 0.3554, 0.9768, 0.3277, 0.8973, 0.2979, 0.888, 0.3203, 0.888, 0.3203, 0.8973, 0.2979, 0.8566, 0.2846, 0.8499, 0.3009, 0.8499, 0.3009, 0.8566, 0.2846, 0.8112, 0.2699, 0.8073, 0.2792, 0.8073, 0.2792, 0.8112, 0.2699, 0.7634, 0.2543, 0.7625, 0.2564, 0.8, 0.5496, 0.775, 0.5496, 0.7753, 0.5386, 0.7997, 0.5386, 0.7997, 0.5386, 0.7753, 0.5386, 0.7762, 0.5281, 0.7988, 0.5281, 0.7988, 0.5281, 0.7762, 0.5281, 0.7776, 0.5, 0.7974, 0.5, 0.9792, 0.3204, 0.9861, 0.2913, 0.903, 0.2742, 0.8973, 0.2979, 0.8973, 0.2979, 0.903, 0.2742, 0.8607, 0.2675, 0.8566, 0.2846, 0.8566, 0.2846, 0.8607, 0.2675, 0.8135, 0.2601, 0.8112, 0.2699, 0.8112, 0.2699, 0.8135, 0.2601, 0.7639, 0.2522, 0.7634, 0.2543, 0.775, 0.5496, 0.75, 0.5496, 0.7503, 0.5386, 0.7747, 0.5386, 0.7747, 0.5386, 0.7503, 0.5386, 0.7512, 0.5281, 0.7738, 0.5281, 0.7738, 0.5281, 0.7512, 0.5281, 0.7526, 0.5, 0.7724, 0.5, 0.9873, 0.2837, 0.9897, 0.2539, 0.9049, 0.25, 0.903, 0.2742, 0.903, 0.2742, 0.9049, 0.25, 0.8621, 0.25, 0.8607, 0.2675, 0.8607, 0.2675, 0.8621, 0.25, 0.8143, 0.25, 0.8135, 0.2601, 0.8135, 0.2601, 0.8143, 0.25, 0.7641, 0.25, 0.7639, 0.2522, 0.75, 0.5496, 0.725, 0.5496, 0.7253, 0.5386, 0.7497, 0.5386, 0.7497, 0.5386, 0.7253, 0.5386, 0.7262, 0.5281, 0.7488, 0.5281, 0.7488, 0.5281, 0.7262, 0.5281, 0.7276, 0.5, 0.7474, 0.5, 0.9897, 0.2461, 0.9873, 0.2163, 0.903, 0.2258, 0.9049, 0.25, 0.9049, 0.25, 0.903, 0.2258, 0.8607, 0.2325, 0.8621, 0.25, 0.8621, 0.25, 0.8607, 0.2325, 0.8135, 0.2399, 0.8143, 0.25, 0.8143, 0.25, 0.8135, 0.2399, 0.7639, 0.2478, 0.7641, 0.25, 0.725, 0.5496, 0.7, 0.5496, 0.7003, 0.5386, 0.7247, 0.5386, 0.7247, 0.5386, 0.7003, 0.5386, 0.7012, 0.5281, 0.7238, 0.5281, 0.7238, 0.5281, 0.7012, 0.5281, 0.7026, 0.5, 0.7224, 0.5, 0.9861, 0.2087, 0.9792, 0.1796, 0.8973, 0.2021, 0.903, 0.2258, 0.903, 0.2258, 0.8973, 0.2021, 0.8566, 0.2154, 0.8607, 0.2325, 0.8607, 0.2325, 0.8566, 0.2154, 0.8112, 0.2301, 0.8135, 0.2399, 0.8135, 0.2399, 0.8112, 0.2301, 0.7634, 0.2457, 0.7639, 0.2478, 0.7, 0.5496, 0.675, 0.5496, 0.6753, 0.5386, 0.6997, 0.5386, 0.6997, 0.5386, 0.6753, 0.5386, 0.6762, 0.5281, 0.6988, 0.5281, 0.6988, 0.5281, 0.6762, 0.5281, 0.6776, 0.5, 0.6974, 0.5, 0.9768, 0.1723, 0.9653, 0.1446, 0.888, 0.1797, 0.8973, 0.2021, 0.8973, 0.2021, 0.888, 0.1797, 0.8499, 0.1991, 0.8566, 0.2154, 0.8566, 0.2154, 0.8499, 0.1991, 0.8073, 0.2208, 0.8112, 0.2301, 0.8112, 0.2301, 0.8073, 0.2208, 0.7625, 0.2436, 0.7634, 0.2457, 0.675, 0.5496, 0.65, 0.5496, 0.6503, 0.5386, 0.6747, 0.5386, 0.6747, 0.5386, 0.6503, 0.5386, 0.6512, 0.5281, 0.6738, 0.5281, 0.6738, 0.5281, 0.6512, 0.5281, 0.6526, 0.5, 0.6724, 0.5, 0.9618, 0.1377, 0.9462, 0.1122, 0.8753, 0.1589, 0.888, 0.1797, 0.888, 0.1797, 0.8753, 0.1589, 0.8407, 0.1841, 0.8499, 0.1991, 0.8499, 0.1991, 0.8407, 0.1841, 0.8021, 0.2122, 0.8073, 0.2208, 0.8073, 0.2208, 0.8021, 0.2122, 0.7614, 0.2417, 0.7625, 0.2436, 0.65, 0.5496, 0.625, 0.5496, 0.6253, 0.5386, 0.6497, 0.5386, 0.6497, 0.5386, 0.6253, 0.5386, 0.6262, 0.5281, 0.6488, 0.5281, 0.6488, 0.5281, 0.6262, 0.5281, 0.6276, 0.5, 0.6474, 0.5, 0.9417, 0.106, 0.9222, 0.08324, 0.8596, 0.1404, 0.8753, 0.1589, 0.8753, 0.1589, 0.8596, 0.1404, 0.8293, 0.1707, 0.8407, 0.1841, 0.8407, 0.1841, 0.8293, 0.1707, 0.7955, 0.2045, 0.8021, 0.2122, 0.8021, 0.2122, 0.7955, 0.2045, 0.7599, 0.2401, 0.7614, 0.2417, 0.625, 0.5496, 0.6, 0.5496, 0.6003, 0.5386, 0.6247, 0.5386, 0.6247, 0.5386, 0.6003, 0.5386, 0.6012, 0.5281, 0.6238, 0.5281, 0.6238, 0.5281, 0.6012, 0.5281, 0.6026, 0.5, 0.6224, 0.5, 0.9168, 0.07778, 0.894, 0.05835, 0.8411, 0.1247, 0.8596, 0.1404, 0.8596, 0.1404, 0.8411, 0.1247, 0.8159, 0.1593, 0.8293, 0.1707, 0.8293, 0.1707, 0.8159, 0.1593, 0.7878, 0.1979, 0.7955, 0.2045, 0.7955, 0.2045, 0.7878, 0.1979, 0.7583, 0.2386, 0.7599, 0.2401, 0.6, 0.5496, 0.575, 0.5496, 0.5753, 0.5386, 0.5997, 0.5386, 0.5997, 0.5386, 0.5753, 0.5386, 0.5762, 0.5281, 0.5988, 0.5281, 0.5988, 0.5281, 0.5762, 0.5281, 0.5776, 0.5, 0.5974, 0.5, 0.8878, 0.05382, 0.8623, 0.03818, 0.8203, 0.112, 0.8411, 0.1247, 0.8411, 0.1247, 0.8203, 0.112, 0.8009, 0.1501, 0.8159, 0.1593, 0.8159, 0.1593, 0.8009, 0.1501, 0.7792, 0.1927, 0.7878, 0.1979, 0.7878, 0.1979, 0.7792, 0.1927, 0.7564, 0.2375, 0.7583, 0.2386, 0.575, 0.5496, 0.55, 0.5496, 0.5503, 0.5386, 0.5747, 0.5386, 0.5747, 0.5386, 0.5503, 0.5386, 0.5512, 0.5281, 0.5738, 0.5281, 0.5738, 0.5281, 0.5512, 0.5281, 0.5526, 0.5, 0.5724, 0.5, 0.8554, 0.03468, 0.8277, 0.02323, 0.7979, 0.1027, 0.8203, 0.112, 0.8203, 0.112, 0.7979, 0.1027, 0.7846, 0.1434, 0.8009, 0.1501, 0.8009, 0.1501, 0.7846, 0.1434, 0.7699, 0.1888, 0.7792, 0.1927, 0.7792, 0.1927, 0.7699, 0.1888, 0.7543, 0.2366, 0.7564, 0.2375, 0.55, 0.5496, 0.525, 0.5496, 0.5253, 0.5386, 0.5497, 0.5386, 0.5497, 0.5386, 0.5253, 0.5386, 0.5262, 0.5281, 0.5488, 0.5281, 0.5488, 0.5281, 0.5262, 0.5281, 0.5276, 0.5, 0.5474, 0.5, 0.8204, 0.02084, 0.7913, 0.01386, 0.7742, 0.09697, 0.7979, 0.1027, 0.7979, 0.1027, 0.7742, 0.09697, 0.7675, 0.1393, 0.7846, 0.1434, 0.7846, 0.1434, 0.7675, 0.1393, 0.7601, 0.1865, 0.7699, 0.1888, 0.7699, 0.1888, 0.7601, 0.1865, 0.7522, 0.2361, 0.7543, 0.2366, 0.525, 0.5496, 0.5, 0.5496, 0.5003, 0.5386, 0.5247, 0.5386, 0.5247, 0.5386, 0.5003, 0.5386, 0.5012, 0.5281, 0.5238, 0.5281, 0.5238, 0.5281, 0.5012, 0.5281, 0.5026, 0.5, 0.5224, 0.5, 0.7837, 0.01265, 0.7539, 0.0103, 0.75, 0.09507, 0.7742, 0.09697, 0.7742, 0.09697, 0.75, 0.09507, 0.75, 0.1379, 0.7675, 0.1393, 0.7675, 0.1393, 0.75, 0.1379, 0.75, 0.1857, 0.7601, 0.1865, 0.7601, 0.1865, 0.75, 0.1857, 0.75, 0.2359, 0.7522, 0.2361, 0.5, 0.5496, 0.475, 0.5496, 0.4753, 0.5386, 0.4997, 0.5386, 0.4997, 0.5386, 0.4753, 0.5386, 0.4762, 0.5281, 0.4988, 0.5281, 0.4988, 0.5281, 0.4762, 0.5281, 0.4776, 0.5, 0.4974, 0.5, 0.7461, 0.0103, 0.7163, 0.01265, 0.7258, 0.09697, 0.75, 0.09507, 0.75, 0.09507, 0.7258, 0.09697, 0.7325, 0.1393, 0.75, 0.1379, 0.75, 0.1379, 0.7325, 0.1393, 0.7399, 0.1865, 0.75, 0.1857, 0.75, 0.1857, 0.7399, 0.1865, 0.7478, 0.2361, 0.75, 0.2359, 0.475, 0.5496, 0.45, 0.5496, 0.4503, 0.5386, 0.4747, 0.5386, 0.4747, 0.5386, 0.4503, 0.5386, 0.4512, 0.5281, 0.4738, 0.5281, 0.4738, 0.5281, 0.4512, 0.5281, 0.4526, 0.5, 0.4724, 0.5, 0.7087, 0.01386, 0.6796, 0.02084, 0.7021, 0.1027, 0.7258, 0.09697, 0.7258, 0.09697, 0.7021, 0.1027, 0.7154, 0.1434, 0.7325, 0.1393, 0.7325, 0.1393, 0.7154, 0.1434, 0.7301, 0.1888, 0.7399, 0.1865, 0.7399, 0.1865, 0.7301, 0.1888, 0.7457, 0.2366, 0.7478, 0.2361, 0.45, 0.5496, 0.425, 0.5496, 0.4253, 0.5386, 0.4497, 0.5386, 0.4497, 0.5386, 0.4253, 0.5386, 0.4262, 0.5281, 0.4488, 0.5281, 0.4488, 0.5281, 0.4262, 0.5281, 0.4276, 0.5, 0.4474, 0.5, 0.6723, 0.02323, 0.6446, 0.03468, 0.6797, 0.112, 0.7021, 0.1027, 0.7021, 0.1027, 0.6797, 0.112, 0.6991, 0.1501, 0.7154, 0.1434, 0.7154, 0.1434, 0.6991, 0.1501, 0.7208, 0.1927, 0.7301, 0.1888, 0.7301, 0.1888, 0.7208, 0.1927, 0.7436, 0.2375, 0.7457, 0.2366, 0.425, 0.5496, 0.4, 0.5496, 0.4003, 0.5386, 0.4247, 0.5386, 0.4247, 0.5386, 0.4003, 0.5386, 0.4012, 0.5281, 0.4238, 0.5281, 0.4238, 0.5281, 0.4012, 0.5281, 0.4026, 0.5, 0.4224, 0.5, 0.6377, 0.03818, 0.6122, 0.05382, 0.6589, 0.1247, 0.6797, 0.112, 0.6797, 0.112, 0.6589, 0.1247, 0.6841, 0.1593, 0.6991, 0.1501, 0.6991, 0.1501, 0.6841, 0.1593, 0.7122, 0.1979, 0.7208, 0.1927, 0.7208, 0.1927, 0.7122, 0.1979, 0.7417, 0.2386, 0.7436, 0.2375, 0.4, 0.5496, 0.375, 0.5496, 0.3753, 0.5386, 0.3997, 0.5386, 0.3997, 0.5386, 0.3753, 0.5386, 0.3762, 0.5281, 0.3988, 0.5281, 0.3988, 0.5281, 0.3762, 0.5281, 0.3776, 0.5, 0.3974, 0.5, 0.606, 0.05835, 0.5832, 0.07778, 0.6404, 0.1404, 0.6589, 0.1247, 0.6589, 0.1247, 0.6404, 0.1404, 0.6707, 0.1707, 0.6841, 0.1593, 0.6841, 0.1593, 0.6707, 0.1707, 0.7045, 0.2045, 0.7122, 0.1979, 0.7122, 0.1979, 0.7045, 0.2045, 0.7401, 0.2401, 0.7417, 0.2386, 0.375, 0.5496, 0.35, 0.5496, 0.3503, 0.5386, 0.3747, 0.5386, 0.3747, 0.5386, 0.3503, 0.5386, 0.3512, 0.5281, 0.3738, 0.5281, 0.3738, 0.5281, 0.3512, 0.5281, 0.3526, 0.5, 0.3724, 0.5, 0.5778, 0.08324, 0.5583, 0.106, 0.6247, 0.1589, 0.6404, 0.1404, 0.6404, 0.1404, 0.6247, 0.1589, 0.6593, 0.1841, 0.6707, 0.1707, 0.6707, 0.1707, 0.6593, 0.1841, 0.6979, 0.2122, 0.7045, 0.2045, 0.7045, 0.2045, 0.6979, 0.2122, 0.7386, 0.2417, 0.7401, 0.2401, 0.35, 0.5496, 0.325, 0.5496, 0.3253, 0.5386, 0.3497, 0.5386, 0.3497, 0.5386, 0.3253, 0.5386, 0.3262, 0.5281, 0.3488, 0.5281, 0.3488, 0.5281, 0.3262, 0.5281, 0.3276, 0.5, 0.3474, 0.5, 0.5538, 0.1122, 0.5382, 0.1377, 0.612, 0.1797, 0.6247, 0.1589, 0.6247, 0.1589, 0.612, 0.1797, 0.6501, 0.1991, 0.6593, 0.1841, 0.6593, 0.1841, 0.6501, 0.1991, 0.6927, 0.2208, 0.6979, 0.2122, 0.6979, 0.2122, 0.6927, 0.2208, 0.7375, 0.2436, 0.7386, 0.2417, 0.325, 0.5496, 0.3, 0.5496, 0.3003, 0.5386, 0.3247, 0.5386, 0.3247, 0.5386, 0.3003, 0.5386, 0.3012, 0.5281, 0.3238, 0.5281, 0.3238, 0.5281, 0.3012, 0.5281, 0.3026, 0.5, 0.3224, 0.5, 0.5347, 0.1446, 0.5232, 0.1723, 0.6027, 0.2021, 0.612, 0.1797, 0.612, 0.1797, 0.6027, 0.2021, 0.6434, 0.2154, 0.6501, 0.1991, 0.6501, 0.1991, 0.6434, 0.2154, 0.6888, 0.2301, 0.6927, 0.2208, 0.6927, 0.2208, 0.6888, 0.2301, 0.7366, 0.2457, 0.7375, 0.2436, 0.3, 0.5496, 0.275, 0.5496, 0.2753, 0.5386, 0.2997, 0.5386, 0.2997, 0.5386, 0.2753, 0.5386, 0.2762, 0.5281, 0.2988, 0.5281, 0.2988, 0.5281, 0.2762, 0.5281, 0.2776, 0.5, 0.2974, 0.5, 0.5208, 0.1796, 0.5139, 0.2087, 0.597, 0.2258, 0.6027, 0.2021, 0.6027, 0.2021, 0.597, 0.2258, 0.6393, 0.2325, 0.6434, 0.2154, 0.6434, 0.2154, 0.6393, 0.2325, 0.6865, 0.2399, 0.6888, 0.2301, 0.6888, 0.2301, 0.6865, 0.2399, 0.7361, 0.2478, 0.7366, 0.2457, 0.275, 0.5496, 0.25, 0.5496, 0.2503, 0.5386, 0.2747, 0.5386, 0.2747, 0.5386, 0.2503, 0.5386, 0.2512, 0.5281, 0.2738, 0.5281, 0.2738, 0.5281, 0.2512, 0.5281, 0.2526, 0.5, 0.2724, 0.5, 0.5127, 0.2163, 0.5103, 0.2461, 0.5951, 0.25, 0.597, 0.2258, 0.597, 0.2258, 0.5951, 0.25, 0.6379, 0.25, 0.6393, 0.2325, 0.6393, 0.2325, 0.6379, 0.25, 0.6857, 0.25, 0.6865, 0.2399, 0.6865, 0.2399, 0.6857, 0.25, 0.7359, 0.25, 0.7361, 0.2478, 0.25, 0.5496, 0.225, 0.5496, 0.2253, 0.5386, 0.2497, 0.5386, 0.2497, 0.5386, 0.2253, 0.5386, 0.2262, 0.5281, 0.2488, 0.5281, 0.2488, 0.5281, 0.2262, 0.5281, 0.2276, 0.5, 0.2474, 0.5, 0.5103, 0.2539, 0.5127, 0.2837, 0.597, 0.2742, 0.5951, 0.25, 0.5951, 0.25, 0.597, 0.2742, 0.6393, 0.2675, 0.6379, 0.25, 0.6379, 0.25, 0.6393, 0.2675, 0.6865, 0.2601, 0.6857, 0.25, 0.6857, 0.25, 0.6865, 0.2601, 0.7361, 0.2522, 0.7359, 0.25, 0.225, 0.5496, 0.2, 0.5496, 0.2003, 0.5386, 0.2247, 0.5386, 0.2247, 0.5386, 0.2003, 0.5386, 0.2012, 0.5281, 0.2238, 0.5281, 0.2238, 0.5281, 0.2012, 0.5281, 0.2026, 0.5, 0.2224, 0.5, 0.5139, 0.2913, 0.5208, 0.3204, 0.6027, 0.2979, 0.597, 0.2742, 0.597, 0.2742, 0.6027, 0.2979, 0.6434, 0.2846, 0.6393, 0.2675, 0.6393, 0.2675, 0.6434, 0.2846, 0.6888, 0.2699, 0.6865, 0.2601, 0.6865, 0.2601, 0.6888, 0.2699, 0.7366, 0.2543, 0.7361, 0.2522, 0.2, 0.5496, 0.175, 0.5496, 0.1753, 0.5386, 0.1997, 0.5386, 0.1997, 0.5386, 0.1753, 0.5386, 0.1762, 0.5281, 0.1988, 0.5281, 0.1988, 0.5281, 0.1762, 0.5281, 0.1776, 0.5, 0.1974, 0.5, 0.5232, 0.3277, 0.5347, 0.3554, 0.612, 0.3203, 0.6027, 0.2979, 0.6027, 0.2979, 0.612, 0.3203, 0.6501, 0.3009, 0.6434, 0.2846, 0.6434, 0.2846, 0.6501, 0.3009, 0.6927, 0.2792, 0.6888, 0.2699, 0.6888, 0.2699, 0.6927, 0.2792, 0.7375, 0.2564, 0.7366, 0.2543, 0.175, 0.5496, 0.15, 0.5496, 0.1503, 0.5386, 0.1747, 0.5386, 0.1747, 0.5386, 0.1503, 0.5386, 0.1512, 0.5281, 0.1738, 0.5281, 0.1738, 0.5281, 0.1512, 0.5281, 0.1526, 0.5, 0.1724, 0.5, 0.5382, 0.3623, 0.5538, 0.3878, 0.6247, 0.3411, 0.612, 0.3203, 0.612, 0.3203, 0.6247, 0.3411, 0.6593, 0.3159, 0.6501, 0.3009, 0.6501, 0.3009, 0.6593, 0.3159, 0.6979, 0.2878, 0.6927, 0.2792, 0.6927, 0.2792, 0.6979, 0.2878, 0.7386, 0.2583, 0.7375, 0.2564, 0.15, 0.5496, 0.125, 0.5496, 0.1253, 0.5386, 0.1497, 0.5386, 0.1497, 0.5386, 0.1253, 0.5386, 0.1262, 0.5281, 0.1488, 0.5281, 0.1488, 0.5281, 0.1262, 0.5281, 0.1276, 0.5, 0.1474, 0.5, 0.5583, 0.394, 0.5778, 0.4168, 0.6404, 0.3596, 0.6247, 0.3411, 0.6247, 0.3411, 0.6404, 0.3596, 0.6707, 0.3293, 0.6593, 0.3159, 0.6593, 0.3159, 0.6707, 0.3293, 0.7045, 0.2955, 0.6979, 0.2878, 0.6979, 0.2878, 0.7045, 0.2955, 0.7401, 0.2599, 0.7386, 0.2583, 0.125, 0.5496, 0.1, 0.5496, 0.1003, 0.5386, 0.1247, 0.5386, 0.1247, 0.5386, 0.1003, 0.5386, 0.1012, 0.5281, 0.1238, 0.5281, 0.1238, 0.5281, 0.1012, 0.5281, 0.1026, 0.5, 0.1224, 0.5, 0.5832, 0.4222, 0.606, 0.4417, 0.6589, 0.3753, 0.6404, 0.3596, 0.6404, 0.3596, 0.6589, 0.3753, 0.6841, 0.3407, 0.6707, 0.3293, 0.6707, 0.3293, 0.6841, 0.3407, 0.7122, 0.3021, 0.7045, 0.2955, 0.7045, 0.2955, 0.7122, 0.3021, 0.7417, 0.2614, 0.7401, 0.2599, 0.1, 0.5496, 0.075, 0.5496, 0.0753, 0.5386, 0.09971, 0.5386, 0.09971, 0.5386, 0.0753, 0.5386, 0.07617, 0.5281, 0.09884, 0.5281, 0.09884, 0.5281, 0.07617, 0.5281, 0.07757, 0.5, 0.09743, 0.5, 0.6122, 0.4462, 0.6377, 0.4618, 0.6797, 0.388, 0.6589, 0.3753, 0.6589, 0.3753, 0.6797, 0.388, 0.6991, 0.3499, 0.6841, 0.3407, 0.6841, 0.3407, 0.6991, 0.3499, 0.7208, 0.3073, 0.7122, 0.3021, 0.7122, 0.3021, 0.7208, 0.3073, 0.7436, 0.2625, 0.7417, 0.2614, 0.075, 0.5496, 0.05, 0.5496, 0.0503, 0.5386, 0.07471, 0.5386, 0.07471, 0.5386, 0.0503, 0.5386, 0.05117, 0.5281, 0.07384, 0.5281, 0.07384, 0.5281, 0.05117, 0.5281, 0.05257, 0.5, 0.07243, 0.5, 0.6446, 0.4653, 0.6723, 0.4768, 0.7021, 0.3973, 0.6797, 0.388, 0.6797, 0.388, 0.7021, 0.3973, 0.7154, 0.3566, 0.6991, 0.3499, 0.6991, 0.3499, 0.7154, 0.3566, 0.7301, 0.3112, 0.7208, 0.3073, 0.7208, 0.3073, 0.7301, 0.3112, 0.7457, 0.2634, 0.7436, 0.2625, 0.05, 0.5496, 0.025, 0.5496, 0.0253, 0.5386, 0.04971, 0.5386, 0.04971, 0.5386, 0.0253, 0.5386, 0.02617, 0.5281, 0.04884, 0.5281, 0.04884, 0.5281, 0.02617, 0.5281, 0.02757, 0.5, 0.04743, 0.5, 0.6796, 0.4792, 0.7087, 0.4861, 0.7258, 0.403, 0.7021, 0.3973, 0.7021, 0.3973, 0.7258, 0.403, 0.7325, 0.3607, 0.7154, 0.3566, 0.7154, 0.3566, 0.7325, 0.3607, 0.7399, 0.3135, 0.7301, 0.3112, 0.7301, 0.3112, 0.7399, 0.3135, 0.7478, 0.2639, 0.7457, 0.2634, 0.025, 0.5496, 3.912e-07, 0.5496, 0.0002954, 0.5386, 0.02471, 0.5386, 0.02471, 0.5386, 0.0002954, 0.5386, 0.001166, 0.5281, 0.02384, 0.5281, 0.02384, 0.5281, 0.001166, 0.5281, 0.002568, 0.5, 0.02243, 0.5, 0.7163, 0.4873, 0.7461, 0.4897, 0.75, 0.4049, 0.7258, 0.403, 0.7258, 0.403, 0.75, 0.4049, 0.75, 0.3621, 0.7325, 0.3607, 0.7325, 0.3607, 0.75, 0.3621, 0.75, 0.3143, 0.7399, 0.3135, 0.7399, 0.3135, 0.75, 0.3143, 0.75, 0.2641, 0.7478, 0.2639, 0.75, 0.2641, 0.7522, 0.2639, 0.7543, 0.2634, 0.7564, 0.2625, 0.7583, 0.2614, 0.7599, 0.2599, 0.7614, 0.2583, 0.7625, 0.2564, 0.7634, 0.2543, 0.7639, 0.2522, 0.7641, 0.25, 0.7639, 0.2478, 0.7634, 0.2457, 0.7625, 0.2436, 0.7614, 0.2417, 0.7599, 0.2401, 0.7583, 0.2386, 0.7564, 0.2375, 0.7543, 0.2366, 0.7522, 0.2361, 0.75, 0.2359, 0.7478, 0.2361, 0.7457, 0.2366, 0.7436, 0.2375, 0.7417, 0.2386, 0.7401, 0.2401, 0.7386, 0.2417, 0.7375, 0.2436, 0.7366, 0.2457, 0.7361, 0.2478, 0.7359, 0.25, 0.7361, 0.2522, 0.7366, 0.2543, 0.7375, 0.2564, 0.7386, 0.2583, 0.7401, 0.2599, 0.7417, 0.2614, 0.7436, 0.2625, 0.7457, 0.2634, 0.7478, 0.2639])
me_cylinder.update()
me_cylinder_001 = bpy.data.meshes.new('Cylinder.001')
me_cylinder_001.from_pydata([(4.73e-10, 0.1013, -0.4788), (4.73e-10, 0.1013, 0.2906), (0.01585, 0.1001, -0.4788), (0.01585, 0.1001, 0.2906), (0.03131, 0.09636, -0.4788), (0.03131, 0.09636, 0.2906), (0.046, 0.09027, -0.4788), (0.046, 0.09027, 0.2906), (0.05955, 0.08197, -0.4788), (0.05955, 0.08197, 0.2906), (0.07164, 0.07164, -0.4788), (0.07164, 0.07164, 0.2906), (0.08197, 0.05955, -0.4788), (0.08197, 0.05955, 0.2906), (0.09027, 0.046, -0.4788), (0.09027, 0.046, 0.2906), (0.09636, 0.03131, -0.4788), (0.09636, 0.03131, 0.2906), (0.1001, 0.01585, -0.4788), (0.1001, 0.01585, 0.2906), (0.1013, -2.298e-10, -0.4788), (0.1013, -2.298e-10, 0.2906), (0.1001, -0.01585, -0.4788), (0.1001, -0.01585, 0.2906), (0.09636, -0.03131, -0.4788), (0.09636, -0.03131, 0.2906), (0.09027, -0.046, -0.4788), (0.09027, -0.046, 0.2906), (0.08197, -0.05955, -0.4788), (0.08197, -0.05955, 0.2906), (0.07164, -0.07164, -0.4788), (0.07164, -0.07164, 0.2906), (0.05955, -0.08197, -0.4788), (0.05955, -0.08197, 0.2906), (0.046, -0.09027, -0.4788), (0.046, -0.09027, 0.2906), (0.03131, -0.09636, -0.4788), (0.03131, -0.09636, 0.2906), (0.01585, -0.1001, -0.4788), (0.01585, -0.1001, 0.2906), (4.73e-10, -0.1013, -0.4788), (4.73e-10, -0.1013, 0.2906), (-0.01585, -0.1001, -0.4788), (-0.01585, -0.1001, 0.2906), (-0.03131, -0.09636, -0.4788), (-0.03131, -0.09636, 0.2906), (-0.046, -0.09027, -0.4788), (-0.046, -0.09027, 0.2906), (-0.05955, -0.08197, -0.4788), (-0.05955, -0.08197, 0.2906), (-0.07164, -0.07164, -0.4788), (-0.07164, -0.07164, 0.2906), (-0.08197, -0.05955, -0.4788), (-0.08197, -0.05955, 0.2906), (-0.09027, -0.046, -0.4788), (-0.09027, -0.046, 0.2906), (-0.09636, -0.03131, -0.4788), (-0.09636, -0.03131, 0.2906), (-0.1001, -0.01585, -0.4788), (-0.1001, -0.01585, 0.2906), (-0.1013, -2.298e-10, -0.4788), (-0.1013, -2.298e-10, 0.2906), (-0.1001, 0.01585, -0.4788), (-0.1001, 0.01585, 0.2906), (-0.09636, 0.03131, -0.4788), (-0.09636, 0.03131, 0.2906), (-0.09027, 0.046, -0.4788), (-0.09027, 0.046, 0.2906), (-0.08197, 0.05955, -0.4788), (-0.08197, 0.05955, 0.2906), (-0.07164, 0.07164, -0.4788), (-0.07164, 0.07164, 0.2906), (-0.05955, 0.08197, -0.4788), (-0.05955, 0.08197, 0.2906), (-0.046, 0.09027, -0.4788), (-0.046, 0.09027, 0.2906), (-0.03131, 0.09636, -0.4788), (-0.03131, 0.09636, 0.2906), (-0.01585, 0.1001, -0.4788), (-0.01585, 0.1001, 0.2906)], [], [(0, 1, 3, 2), (2, 3, 5, 4), (4, 5, 7, 6), (6, 7, 9, 8), (8, 9, 11, 10), (10, 11, 13, 12), (12, 13, 15, 14), (14, 15, 17, 16), (16, 17, 19, 18), (18, 19, 21, 20), (20, 21, 23, 22), (22, 23, 25, 24), (24, 25, 27, 26), (26, 27, 29, 28), (28, 29, 31, 30), (30, 31, 33, 32), (32, 33, 35, 34), (34, 35, 37, 36), (36, 37, 39, 38), (38, 39, 41, 40), (40, 41, 43, 42), (42, 43, 45, 44), (44, 45, 47, 46), (46, 47, 49, 48), (48, 49, 51, 50), (50, 51, 53, 52), (52, 53, 55, 54), (54, 55, 57, 56), (56, 57, 59, 58), (58, 59, 61, 60), (60, 61, 63, 62), (62, 63, 65, 64), (64, 65, 67, 66), (66, 67, 69, 68), (68, 69, 71, 70), (70, 71, 73, 72), (72, 73, 75, 74), (74, 75, 77, 76), (3, 1, 79, 77, 75, 73, 71, 69, 67, 65, 63, 61, 59, 57, 55, 53, 51, 49, 47, 45, 43, 41, 39, 37, 35, 33, 31, 29, 27, 25, 23, 21, 19, 17, 15, 13, 11, 9, 7, 5), (76, 77, 79, 78), (78, 79, 1, 0), (0, 2, 4, 6, 8, 10, 12, 14, 16, 18, 20, 22, 24, 26, 28, 30, 32, 34, 36, 38, 40, 42, 44, 46, 48, 50, 52, 54, 56, 58, 60, 62, 64, 66, 68, 70, 72, 74, 76, 78)])
me_cylinder_001.polygons.foreach_set('use_smooth', [True] * 42)
_uv = me_cylinder_001.uv_layers.new(name='UVMap')
_uv.uv.foreach_set('vector', [1.0, 0.5, 1.0, 1.0, 0.975, 1.0, 0.975, 0.5, 0.975, 0.5, 0.975, 1.0, 0.95, 1.0, 0.95, 0.5, 0.95, 0.5, 0.95, 1.0, 0.925, 1.0, 0.925, 0.5, 0.925, 0.5, 0.925, 1.0, 0.9, 1.0, 0.9, 0.5, 0.9, 0.5, 0.9, 1.0, 0.875, 1.0, 0.875, 0.5, 0.875, 0.5, 0.875, 1.0, 0.85, 1.0, 0.85, 0.5, 0.85, 0.5, 0.85, 1.0, 0.825, 1.0, 0.825, 0.5, 0.825, 0.5, 0.825, 1.0, 0.8, 1.0, 0.8, 0.5, 0.8, 0.5, 0.8, 1.0, 0.775, 1.0, 0.775, 0.5, 0.775, 0.5, 0.775, 1.0, 0.75, 1.0, 0.75, 0.5, 0.75, 0.5, 0.75, 1.0, 0.725, 1.0, 0.725, 0.5, 0.725, 0.5, 0.725, 1.0, 0.7, 1.0, 0.7, 0.5, 0.7, 0.5, 0.7, 1.0, 0.675, 1.0, 0.675, 0.5, 0.675, 0.5, 0.675, 1.0, 0.65, 1.0, 0.65, 0.5, 0.65, 0.5, 0.65, 1.0, 0.625, 1.0, 0.625, 0.5, 0.625, 0.5, 0.625, 1.0, 0.6, 1.0, 0.6, 0.5, 0.6, 0.5, 0.6, 1.0, 0.575, 1.0, 0.575, 0.5, 0.575, 0.5, 0.575, 1.0, 0.55, 1.0, 0.55, 0.5, 0.55, 0.5, 0.55, 1.0, 0.525, 1.0, 0.525, 0.5, 0.525, 0.5, 0.525, 1.0, 0.5, 1.0, 0.5, 0.5, 0.5, 0.5, 0.5, 1.0, 0.475, 1.0, 0.475, 0.5, 0.475, 0.5, 0.475, 1.0, 0.45, 1.0, 0.45, 0.5, 0.45, 0.5, 0.45, 1.0, 0.425, 1.0, 0.425, 0.5, 0.425, 0.5, 0.425, 1.0, 0.4, 1.0, 0.4, 0.5, 0.4, 0.5, 0.4, 1.0, 0.375, 1.0, 0.375, 0.5, 0.375, 0.5, 0.375, 1.0, 0.35, 1.0, 0.35, 0.5, 0.35, 0.5, 0.35, 1.0, 0.325, 1.0, 0.325, 0.5, 0.325, 0.5, 0.325, 1.0, 0.3, 1.0, 0.3, 0.5, 0.3, 0.5, 0.3, 1.0, 0.275, 1.0, 0.275, 0.5, 0.275, 0.5, 0.275, 1.0, 0.25, 1.0, 0.25, 0.5, 0.25, 0.5, 0.25, 1.0, 0.225, 1.0, 0.225, 0.5, 0.225, 0.5, 0.225, 1.0, 0.2, 1.0, 0.2, 0.5, 0.2, 0.5, 0.2, 1.0, 0.175, 1.0, 0.175, 0.5, 0.175, 0.5, 0.175, 1.0, 0.15, 1.0, 0.15, 0.5, 0.15, 0.5, 0.15, 1.0, 0.125, 1.0, 0.125, 0.5, 0.125, 0.5, 0.125, 1.0, 0.1, 1.0, 0.1, 0.5, 0.1, 0.5, 0.1, 1.0, 0.075, 1.0, 0.075, 0.5, 0.075, 0.5, 0.075, 1.0, 0.05, 1.0, 0.05, 0.5, 0.2875, 0.487, 0.25, 0.49, 0.2125, 0.487, 0.1758, 0.4783, 0.141, 0.4638, 0.1089, 0.4442, 0.08029, 0.4197, 0.05584, 0.3911, 0.03616, 0.359, 0.02175, 0.3242, 0.01295, 0.2875, 0.01, 0.25, 0.01295, 0.2125, 0.02175, 0.1758, 0.03616, 0.141, 0.05584, 0.1089, 0.08029, 0.08029, 0.1089, 0.05584, 0.141, 0.03616, 0.1758, 0.02175, 0.2125, 0.01295, 0.25, 0.01, 0.2875, 0.01295, 0.3242, 0.02175, 0.359, 0.03616, 0.3911, 0.05584, 0.4197, 0.08029, 0.4442, 0.1089, 0.4638, 0.141, 0.4783, 0.1758, 0.487, 0.2125, 0.49, 0.25, 0.487, 0.2875, 0.4783, 0.3242, 0.4638, 0.359, 0.4442, 0.3911, 0.4197, 0.4197, 0.3911, 0.4442, 0.359, 0.4638, 0.3242, 0.4783, 0.05, 0.5, 0.05, 1.0, 0.025, 1.0, 0.025, 0.5, 0.025, 0.5, 0.025, 1.0, 3.912e-07, 1.0, 3.912e-07, 0.5, 0.75, 0.49, 0.7875, 0.487, 0.8242, 0.4783, 0.859, 0.4638, 0.8911, 0.4442, 0.9197, 0.4197, 0.9442, 0.3911, 0.9638, 0.359, 0.9783, 0.3242, 0.987, 0.2875, 0.99, 0.25, 0.987, 0.2125, 0.9783, 0.1758, 0.9638, 0.141, 0.9442, 0.1089, 0.9197, 0.08029, 0.8911, 0.05584, 0.859, 0.03616, 0.8242, 0.02175, 0.7875, 0.01295, 0.75, 0.01, 0.7125, 0.01295, 0.6758, 0.02175, 0.641, 0.03616, 0.6089, 0.05584, 0.5803, 0.08029, 0.5558, 0.1089, 0.5362, 0.141, 0.5217, 0.1758, 0.513, 0.2125, 0.51, 0.25, 0.513, 0.2875, 0.5217, 0.3242, 0.5362, 0.359, 0.5558, 0.3911, 0.5803, 0.4197, 0.6089, 0.4442, 0.641, 0.4638, 0.6758, 0.4783, 0.7125, 0.487])
me_cylinder_001.update()
me_cube_003 = bpy.data.meshes.new('Cube.003')
me_cube_003.from_pydata([(-1.05, -0.7095, -0.09075), (-1.05, -0.7095, 0.09075), (-1.05, 0.7095, -0.09075), (-1.05, 0.7095, 0.09075), (1.05, -0.7095, -0.09075), (1.05, -0.7095, 0.09075), (1.05, 0.7095, -0.09075), (1.05, 0.7095, 0.09075)], [], [(0, 1, 3, 2), (2, 3, 7, 6), (6, 7, 5, 4), (4, 5, 1, 0), (2, 6, 4, 0), (7, 3, 1, 5)])
me_cube_003.polygons.foreach_set('use_smooth', [True] * 6)
_uv = me_cube_003.uv_layers.new(name='UVMap')
_uv.uv.foreach_set('vector', [0.375, 0.0, 0.625, 0.0, 0.625, 0.25, 0.375, 0.25, 0.375, 0.25, 0.625, 0.25, 0.625, 0.5, 0.375, 0.5, 0.375, 0.5, 0.625, 0.5, 0.625, 0.75, 0.375, 0.75, 0.375, 0.75, 0.625, 0.75, 0.625, 1.0, 0.375, 1.0, 0.125, 0.5, 0.375, 0.5, 0.375, 0.75, 0.125, 0.75, 0.625, 0.5, 0.875, 0.5, 0.875, 0.75, 0.625, 0.75])
me_cube_003.update()
me_cylinder_002 = bpy.data.meshes.new('Cylinder.002')
me_cylinder_002.from_pydata([(4.73e-10, 0.1013, -0.4788), (4.73e-10, 0.1013, 0.2906), (0.01585, 0.1001, -0.4788), (0.01585, 0.1001, 0.2906), (0.03131, 0.09636, -0.4788), (0.03131, 0.09636, 0.2906), (0.046, 0.09027, -0.4788), (0.046, 0.09027, 0.2906), (0.05955, 0.08197, -0.4788), (0.05955, 0.08197, 0.2906), (0.07164, 0.07164, -0.4788), (0.07164, 0.07164, 0.2906), (0.08197, 0.05955, -0.4788), (0.08197, 0.05955, 0.2906), (0.09027, 0.046, -0.4788), (0.09027, 0.046, 0.2906), (0.09636, 0.03131, -0.4788), (0.09636, 0.03131, 0.2906), (0.1001, 0.01585, -0.4788), (0.1001, 0.01585, 0.2906), (0.1013, -2.298e-10, -0.4788), (0.1013, -2.298e-10, 0.2906), (0.1001, -0.01585, -0.4788), (0.1001, -0.01585, 0.2906), (0.09636, -0.03131, -0.4788), (0.09636, -0.03131, 0.2906), (0.09027, -0.046, -0.4788), (0.09027, -0.046, 0.2906), (0.08197, -0.05955, -0.4788), (0.08197, -0.05955, 0.2906), (0.07164, -0.07164, -0.4788), (0.07164, -0.07164, 0.2906), (0.05955, -0.08197, -0.4788), (0.05955, -0.08197, 0.2906), (0.046, -0.09027, -0.4788), (0.046, -0.09027, 0.2906), (0.03131, -0.09636, -0.4788), (0.03131, -0.09636, 0.2906), (0.01585, -0.1001, -0.4788), (0.01585, -0.1001, 0.2906), (4.73e-10, -0.1013, -0.4788), (4.73e-10, -0.1013, 0.2906), (-0.01585, -0.1001, -0.4788), (-0.01585, -0.1001, 0.2906), (-0.03131, -0.09636, -0.4788), (-0.03131, -0.09636, 0.2906), (-0.046, -0.09027, -0.4788), (-0.046, -0.09027, 0.2906), (-0.05955, -0.08197, -0.4788), (-0.05955, -0.08197, 0.2906), (-0.07164, -0.07164, -0.4788), (-0.07164, -0.07164, 0.2906), (-0.08197, -0.05955, -0.4788), (-0.08197, -0.05955, 0.2906), (-0.09027, -0.046, -0.4788), (-0.09027, -0.046, 0.2906), (-0.09636, -0.03131, -0.4788), (-0.09636, -0.03131, 0.2906), (-0.1001, -0.01585, -0.4788), (-0.1001, -0.01585, 0.2906), (-0.1013, -2.298e-10, -0.4788), (-0.1013, -2.298e-10, 0.2906), (-0.1001, 0.01585, -0.4788), (-0.1001, 0.01585, 0.2906), (-0.09636, 0.03131, -0.4788), (-0.09636, 0.03131, 0.2906), (-0.09027, 0.046, -0.4788), (-0.09027, 0.046, 0.2906), (-0.08197, 0.05955, -0.4788), (-0.08197, 0.05955, 0.2906), (-0.07164, 0.07164, -0.4788), (-0.07164, 0.07164, 0.2906), (-0.05955, 0.08197, -0.4788), (-0.05955, 0.08197, 0.2906), (-0.046, 0.09027, -0.4788), (-0.046, 0.09027, 0.2906), (-0.03131, 0.09636, -0.4788), (-0.03131, 0.09636, 0.2906), (-0.01585, 0.1001, -0.4788), (-0.01585, 0.1001, 0.2906)], [], [(0, 1, 3, 2), (2, 3, 5, 4), (4, 5, 7, 6), (6, 7, 9, 8), (8, 9, 11, 10), (10, 11, 13, 12), (12, 13, 15, 14), (14, 15, 17, 16), (16, 17, 19, 18), (18, 19, 21, 20), (20, 21, 23, 22), (22, 23, 25, 24), (24, 25, 27, 26), (26, 27, 29, 28), (28, 29, 31, 30), (30, 31, 33, 32), (32, 33, 35, 34), (34, 35, 37, 36), (36, 37, 39, 38), (38, 39, 41, 40), (40, 41, 43, 42), (42, 43, 45, 44), (44, 45, 47, 46), (46, 47, 49, 48), (48, 49, 51, 50), (50, 51, 53, 52), (52, 53, 55, 54), (54, 55, 57, 56), (56, 57, 59, 58), (58, 59, 61, 60), (60, 61, 63, 62), (62, 63, 65, 64), (64, 65, 67, 66), (66, 67, 69, 68), (68, 69, 71, 70), (70, 71, 73, 72), (72, 73, 75, 74), (74, 75, 77, 76), (3, 1, 79, 77, 75, 73, 71, 69, 67, 65, 63, 61, 59, 57, 55, 53, 51, 49, 47, 45, 43, 41, 39, 37, 35, 33, 31, 29, 27, 25, 23, 21, 19, 17, 15, 13, 11, 9, 7, 5), (76, 77, 79, 78), (78, 79, 1, 0), (0, 2, 4, 6, 8, 10, 12, 14, 16, 18, 20, 22, 24, 26, 28, 30, 32, 34, 36, 38, 40, 42, 44, 46, 48, 50, 52, 54, 56, 58, 60, 62, 64, 66, 68, 70, 72, 74, 76, 78)])
me_cylinder_002.polygons.foreach_set('use_smooth', [True] * 42)
_uv = me_cylinder_002.uv_layers.new(name='UVMap')
_uv.uv.foreach_set('vector', [1.0, 0.5, 1.0, 1.0, 0.975, 1.0, 0.975, 0.5, 0.975, 0.5, 0.975, 1.0, 0.95, 1.0, 0.95, 0.5, 0.95, 0.5, 0.95, 1.0, 0.925, 1.0, 0.925, 0.5, 0.925, 0.5, 0.925, 1.0, 0.9, 1.0, 0.9, 0.5, 0.9, 0.5, 0.9, 1.0, 0.875, 1.0, 0.875, 0.5, 0.875, 0.5, 0.875, 1.0, 0.85, 1.0, 0.85, 0.5, 0.85, 0.5, 0.85, 1.0, 0.825, 1.0, 0.825, 0.5, 0.825, 0.5, 0.825, 1.0, 0.8, 1.0, 0.8, 0.5, 0.8, 0.5, 0.8, 1.0, 0.775, 1.0, 0.775, 0.5, 0.775, 0.5, 0.775, 1.0, 0.75, 1.0, 0.75, 0.5, 0.75, 0.5, 0.75, 1.0, 0.725, 1.0, 0.725, 0.5, 0.725, 0.5, 0.725, 1.0, 0.7, 1.0, 0.7, 0.5, 0.7, 0.5, 0.7, 1.0, 0.675, 1.0, 0.675, 0.5, 0.675, 0.5, 0.675, 1.0, 0.65, 1.0, 0.65, 0.5, 0.65, 0.5, 0.65, 1.0, 0.625, 1.0, 0.625, 0.5, 0.625, 0.5, 0.625, 1.0, 0.6, 1.0, 0.6, 0.5, 0.6, 0.5, 0.6, 1.0, 0.575, 1.0, 0.575, 0.5, 0.575, 0.5, 0.575, 1.0, 0.55, 1.0, 0.55, 0.5, 0.55, 0.5, 0.55, 1.0, 0.525, 1.0, 0.525, 0.5, 0.525, 0.5, 0.525, 1.0, 0.5, 1.0, 0.5, 0.5, 0.5, 0.5, 0.5, 1.0, 0.475, 1.0, 0.475, 0.5, 0.475, 0.5, 0.475, 1.0, 0.45, 1.0, 0.45, 0.5, 0.45, 0.5, 0.45, 1.0, 0.425, 1.0, 0.425, 0.5, 0.425, 0.5, 0.425, 1.0, 0.4, 1.0, 0.4, 0.5, 0.4, 0.5, 0.4, 1.0, 0.375, 1.0, 0.375, 0.5, 0.375, 0.5, 0.375, 1.0, 0.35, 1.0, 0.35, 0.5, 0.35, 0.5, 0.35, 1.0, 0.325, 1.0, 0.325, 0.5, 0.325, 0.5, 0.325, 1.0, 0.3, 1.0, 0.3, 0.5, 0.3, 0.5, 0.3, 1.0, 0.275, 1.0, 0.275, 0.5, 0.275, 0.5, 0.275, 1.0, 0.25, 1.0, 0.25, 0.5, 0.25, 0.5, 0.25, 1.0, 0.225, 1.0, 0.225, 0.5, 0.225, 0.5, 0.225, 1.0, 0.2, 1.0, 0.2, 0.5, 0.2, 0.5, 0.2, 1.0, 0.175, 1.0, 0.175, 0.5, 0.175, 0.5, 0.175, 1.0, 0.15, 1.0, 0.15, 0.5, 0.15, 0.5, 0.15, 1.0, 0.125, 1.0, 0.125, 0.5, 0.125, 0.5, 0.125, 1.0, 0.1, 1.0, 0.1, 0.5, 0.1, 0.5, 0.1, 1.0, 0.075, 1.0, 0.075, 0.5, 0.075, 0.5, 0.075, 1.0, 0.05, 1.0, 0.05, 0.5, 0.2875, 0.487, 0.25, 0.49, 0.2125, 0.487, 0.1758, 0.4783, 0.141, 0.4638, 0.1089, 0.4442, 0.08029, 0.4197, 0.05584, 0.3911, 0.03616, 0.359, 0.02175, 0.3242, 0.01295, 0.2875, 0.01, 0.25, 0.01295, 0.2125, 0.02175, 0.1758, 0.03616, 0.141, 0.05584, 0.1089, 0.08029, 0.08029, 0.1089, 0.05584, 0.141, 0.03616, 0.1758, 0.02175, 0.2125, 0.01295, 0.25, 0.01, 0.2875, 0.01295, 0.3242, 0.02175, 0.359, 0.03616, 0.3911, 0.05584, 0.4197, 0.08029, 0.4442, 0.1089, 0.4638, 0.141, 0.4783, 0.1758, 0.487, 0.2125, 0.49, 0.25, 0.487, 0.2875, 0.4783, 0.3242, 0.4638, 0.359, 0.4442, 0.3911, 0.4197, 0.4197, 0.3911, 0.4442, 0.359, 0.4638, 0.3242, 0.4783, 0.05, 0.5, 0.05, 1.0, 0.025, 1.0, 0.025, 0.5, 0.025, 0.5, 0.025, 1.0, 3.912e-07, 1.0, 3.912e-07, 0.5, 0.75, 0.49, 0.7875, 0.487, 0.8242, 0.4783, 0.859, 0.4638, 0.8911, 0.4442, 0.9197, 0.4197, 0.9442, 0.3911, 0.9638, 0.359, 0.9783, 0.3242, 0.987, 0.2875, 0.99, 0.25, 0.987, 0.2125, 0.9783, 0.1758, 0.9638, 0.141, 0.9442, 0.1089, 0.9197, 0.08029, 0.8911, 0.05584, 0.859, 0.03616, 0.8242, 0.02175, 0.7875, 0.01295, 0.75, 0.01, 0.7125, 0.01295, 0.6758, 0.02175, 0.641, 0.03616, 0.6089, 0.05584, 0.5803, 0.08029, 0.5558, 0.1089, 0.5362, 0.141, 0.5217, 0.1758, 0.513, 0.2125, 0.51, 0.25, 0.513, 0.2875, 0.5217, 0.3242, 0.5362, 0.359, 0.5558, 0.3911, 0.5803, 0.4197, 0.6089, 0.4442, 0.641, 0.4638, 0.6758, 0.4783, 0.7125, 0.487])
me_cylinder_002.update()
me_cube_004 = bpy.data.meshes.new('Cube.004')
me_cube_004.from_pydata([(-1.05, -0.7095, -0.09075), (-1.05, -0.7095, 0.09075), (-1.05, 0.7095, -0.09075), (-1.05, 0.7095, 0.09075), (1.05, -0.7095, -0.09075), (1.05, -0.7095, 0.09075), (1.05, 0.7095, -0.09075), (1.05, 0.7095, 0.09075)], [], [(0, 1, 3, 2), (2, 3, 7, 6), (6, 7, 5, 4), (4, 5, 1, 0), (2, 6, 4, 0), (7, 3, 1, 5)])
me_cube_004.polygons.foreach_set('use_smooth', [True] * 6)
_uv = me_cube_004.uv_layers.new(name='UVMap')
_uv.uv.foreach_set('vector', [0.375, 0.0, 0.625, 0.0, 0.625, 0.25, 0.375, 0.25, 0.375, 0.25, 0.625, 0.25, 0.625, 0.5, 0.375, 0.5, 0.375, 0.5, 0.625, 0.5, 0.625, 0.75, 0.375, 0.75, 0.375, 0.75, 0.625, 0.75, 0.625, 1.0, 0.375, 1.0, 0.125, 0.5, 0.375, 0.5, 0.375, 0.75, 0.125, 0.75, 0.625, 0.5, 0.875, 0.5, 0.875, 0.75, 0.625, 0.75])
me_cube_004.update()

# ---- objects
ob_walls_and_floor = bpy.data.objects.new('walls and floor', me_cube_001)
ob_tiles = bpy.data.objects.new('tiles', me_plane_001)
ob_rug = bpy.data.objects.new('rug', me_plane_002)
ob_fridge = bpy.data.objects.new('fridge', me_cube_002)
ob_cylinder = bpy.data.objects.new('Cylinder', me_cylinder)
ob_cylinder_001 = bpy.data.objects.new('Cylinder.001', me_cylinder_001)
ob_cube = bpy.data.objects.new('Cube', me_cube_003)
ob_cylinder_002 = bpy.data.objects.new('Cylinder.002', me_cylinder_002)
ob_cube_001 = bpy.data.objects.new('Cube.001', me_cube_004)

# ---- transforms, parenting, visibility, modifiers, constraints
ob_walls_and_floor.location = (0.0, 0.0, 5.0)
ob_walls_and_floor.scale = (5.0, 5.0, 5.0)
_m = ob_walls_and_floor.modifiers.new('Bevel', 'BEVEL')
_m.width = 0.02
_m.width_pct = 0.02
_m.segments = 5
ob_tiles.parent = ob_walls_and_floor
ob_tiles.matrix_parent_inverse = Matrix(((0.2, -0.0, 0.0, -0.0), (-0.0, 0.2, -0.0, 0.0), (0.0, -0.0, 0.2, -1.0), (-0.0, 0.0, -0.0, 1.0)))
ob_tiles.location = (0.0, 0.0, 0.0)
_m = ob_tiles.modifiers.new('Array', 'ARRAY')
_m.count = 8
_m.use_constant_offset = True
_m.constant_offset_displace = (1.255, 0.0, 0.0)
_m.use_relative_offset = False
_m = ob_tiles.modifiers.new('Array.001', 'ARRAY')
_m.count = 8
_m.use_constant_offset = True
_m.constant_offset_displace = (0.0, 1.255, 0.0)
_m.use_relative_offset = False
_m.relative_offset_displace = (0.0, 1.0, 0.0)
_m = ob_tiles.modifiers.new('Solidify', 'SOLIDIFY')
_m.thickness = 0.05
_m.offset = 1.0
_m = ob_tiles.modifiers.new('Bevel', 'BEVEL')
_m.width = 0.05
_m.width_pct = 0.05
_m.segments = 4
ob_rug.parent = ob_tiles
ob_rug.location = (-1.027, -1.027, 0.05)
ob_rug.scale = (3.059, 3.059, 3.059)
_m = ob_rug.modifiers.new('Solidify', 'SOLIDIFY')
_m.thickness = 0.05
_m.offset = 1.0
_m = ob_rug.modifiers.new('Bevel', 'BEVEL')
_m.width = 0.05
_m.width_pct = 0.05
_m.segments = 4
ob_fridge.location = (-4.0, 4.0, 2.0)
ob_fridge.scale = (1.0, 1.0, 2.0)
_m = ob_fridge.modifiers.new('Subdivision', 'SUBSURF')
_m.levels = 4
_m.render_levels = 4
ob_cylinder.location = (3.031, -4.864, 0.529)
ob_cylinder_001.location = (3.031, -4.864, 1.479)
ob_cube.location = (3.95, -4.291, 0.9092)
_m = ob_cube.modifiers.new('Bevel', 'BEVEL')
_m.width = 0.035
_m.width_pct = 0.035
_m.segments = 4
ob_cylinder_002.location = (3.031, -4.864, 2.426)
ob_cube_001.location = (3.95, -4.291, 1.858)
_m = ob_cube_001.modifiers.new('Bevel', 'BEVEL')
_m.width = 0.035
_m.width_pct = 0.035
_m.segments = 4

# ---- collection membership
col_collection.objects.link(ob_walls_and_floor)
col_collection.objects.link(ob_tiles)
col_collection.objects.link(ob_rug)
col_collection.objects.link(ob_fridge)
col_collection.objects.link(ob_cylinder)
col_collection.objects.link(ob_cylinder_001)
col_collection.objects.link(ob_cube)
col_collection.objects.link(ob_cylinder_002)
col_collection.objects.link(ob_cube_001)

# ---- scene / render settings (as saved in the file)
scene.frame_start = 1; scene.frame_end = 250; scene.frame_set(1)
scene.render.engine = 'BLENDER_EEVEE_NEXT'
scene.cycles.sampling_pattern = 'TABULATED_SOBOL'
scene.eevee.ray_tracing_options.trace_max_roughness = 0.0
bpy.context.view_layer.update()

# ---- added for rendering (the .blend has no active camera and no usable light): camera, sun
cam_auto = bpy.data.cameras.new('AutoCamera')
cam_auto.lens = 50.0
cam_auto.sensor_width = 36.0
cam_auto.clip_end = 1000.0
ob_auto_camera = bpy.data.objects.new('AutoCamera', cam_auto)
scene.collection.objects.link(ob_auto_camera)
ob_auto_camera.location = (15.3429, -18.0024, 15.3891)
ob_auto_camera.rotation_euler = (1.09748, -7.21219e-08, 0.694738)
scene.camera = ob_auto_camera
light_auto_sun = bpy.data.lights.new('AutoSun', 'SUN')
light_auto_sun.energy = 3.0
light_auto_sun.angle = 0.0523599
ob_auto_sun = bpy.data.objects.new('AutoSun', light_auto_sun)
scene.collection.objects.link(ob_auto_sun)
ob_auto_sun.rotation_euler = (0.872665, 0.174533, 0.523599)
bpy.context.view_layer.update()
